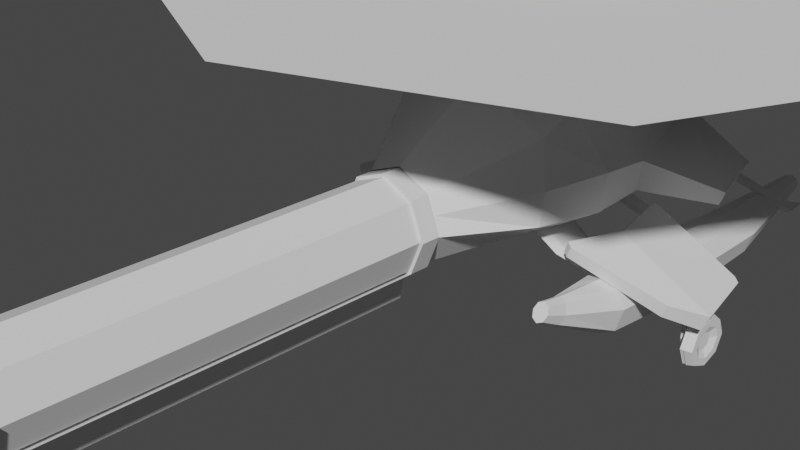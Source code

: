 # Source: whale_plane.blend  (saved by Blender 3.0.42; exported with 4.5.12 LTS)
import bpy
from mathutils import Matrix  # noqa: F401  (used for matrix-valued properties, if any)

bpy.ops.wm.read_factory_settings(use_empty=True)
scene = bpy.context.scene
scene.name = 'Scene'

# ---- collections
col_collection = bpy.data.collections.new('Collection'); scene.collection.children.link(col_collection)
col_whaleplane = bpy.data.collections.new('whaleplane'); scene.collection.children.link(col_whaleplane)
col_old_stuff = bpy.data.collections.new('old stuff'); scene.collection.children.link(col_old_stuff)

# ---- world
world_world = bpy.data.worlds.new('World'); scene.world = world_world
world_world.use_nodes = True; world_world.node_tree.nodes.clear()
_N = world_world.node_tree.nodes; _L = world_world.node_tree.links
n0 = _N.new('ShaderNodeOutputWorld'); n0.name = 'World Output'; n0.location = (300, 300)
n1 = _N.new('ShaderNodeBackground'); n1.name = 'Background'; n1.location = (10, 300)
n1.inputs[0].default_value = (0.05088, 0.05088, 0.05088, 1.0)
_L.new(n1.outputs[0], n0.inputs[0])
n0.is_active_output = True
world_world.color = (0.05088, 0.05088, 0.05088)
world_world.use_sun_shadow = False
world_world.sun_shadow_jitter_overblur = 0.0

# ---- cameras
cam_camera = bpy.data.cameras.new('Camera')
cam_camera.clip_end = 100.0
cam_camera.ortho_scale = 7.314

# ---- meshes
me_circle = bpy.data.meshes.new('Circle')
me_circle.from_pydata([(0.0, -5.963e-09, 0.6799), (0.3509, -5.963e-09, -0.4807), (0.6799, -1.609e-08, 1.347e-08), (0.4807, -4.649e-08, 0.4807), (0.0, 1.197, 1.469), (0.574, 1.197, -0.4891), (1.277, 1.059, -0.01772), (0.0, 1.828, 1.776), (0.679, 1.828, -0.539), (1.54, 1.856, 0.006208), (0.0, 2.577, 1.557), (0.6886, 2.768, -0.4766), (1.491, 2.683, 0.02643), (1.0, 2.577, 1.223), (0.0, 4.26, 1.21), (0.4181, 4.279, -0.03003), (0.7236, 4.463, 0.2811), (0.6004, 4.633, 0.9207), (0.0, 5.235, 1.033), (0.2316, 5.034, 0.1561), (0.4809, 4.971, 0.3294), (0.4664, 5.137, 0.8672), (0.0, 5.931, 0.9405), (0.1882, 5.932, 0.4653), (0.367, 5.931, 0.6126), (0.2657, 5.931, 0.8515), (0.0, 6.621, 0.9434), (0.1265, 6.625, 0.6036), (0.2494, 6.623, 0.7142), (0.1804, 6.622, 0.8818), (0.0, 7.45, 0.9368), (0.0445, 7.455, 0.791), (0.09418, 7.453, 0.8439), (0.06762, 7.451, 0.913), (1.155, 1.197, 1.039), (1.093, 1.828, 1.256), (0.5805, -3.126e-08, 0.2399), (1.546, 2.683, 0.4444), (0.8777, 4.616, 0.5336), (0.6829, 5.051, 0.5889), (0.3446, 5.931, 0.7357), (0.2334, 6.622, 0.8015), (0.08741, 7.452, 0.8807), (1.343, 1.059, 0.4655), (1.627, 1.856, 0.5562), (2.554, 2.982, 0.2559), (2.483, 2.982, 0.06883), (2.214, 4.076, 0.2331), (2.15, 4.076, 0.1079), (0.0, -5.963e-09, -0.4807), (0.0, 1.828, -0.539), (0.0, 4.279, -0.03003), (0.0, 5.932, 0.4653), (0.0, 7.455, 0.791), (0.7485, 4.217, 1.03)], [], [(43, 6, 9, 44), (2, 1, 5, 6), (36, 2, 6, 43), (0, 3, 34, 4), (9, 8, 11, 12), (4, 34, 35, 7), (6, 5, 8, 9), (44, 9, 12, 37), (7, 35, 13, 10), (13, 54, 17, 14, 10), (38, 37, 45, 47), (11, 15, 16, 12), (18, 21, 25, 22), (38, 16, 20, 39), (14, 17, 21, 18), (16, 15, 19, 20), (20, 19, 23, 24), (39, 20, 24, 40), (41, 28, 32, 42), (22, 25, 29, 26), (24, 23, 27, 28), (40, 24, 28, 41), (26, 29, 33, 30), (28, 27, 31, 32), (25, 40, 41, 29), (29, 41, 42, 33), (21, 39, 40, 25), (17, 38, 39, 21), (13, 37, 38, 17, 54), (35, 44, 37, 13), (3, 36, 43, 34), (34, 43, 44, 35), (45, 46, 48, 47), (37, 12, 46, 45), (12, 16, 48, 46), (16, 38, 47, 48), (11, 8, 50, 51, 15), (23, 19, 15, 51, 52), (27, 23, 52, 53, 31), (8, 5, 1, 49, 50)])
_uv = me_circle.uv_layers.new(name='UVMap')
_uv.uv.foreach_set('vector', [0.0, 0.0, 0.0, 0.0, 0.0, 0.0, 0.0, 0.0, 0.0, 0.0, 0.0, 0.0, 0.0, 0.0, 0.0, 0.0, 0.0, 0.0, 0.0, 0.0, 0.0, 0.0, 0.0, 0.0, 0.0, 0.0, 0.0, 0.0, 0.0, 0.0, 0.0, 0.0, 0.0, 0.0, 0.0, 0.0, 0.0, 0.0, 0.0, 0.0, 0.0, 0.0, 0.0, 0.0, 0.0, 0.0, 0.0, 0.0, 0.0, 0.0, 0.0, 0.0, 0.0, 0.0, 0.0, 0.0, 0.0, 0.0, 0.0, 0.0, 0.0, 0.0, 0.0, 0.0, 0.0, 0.0, 0.0, 0.0, 0.0, 0.0, 0.0, 0.0, 0.0, 0.0, 0.0, 0.0, 0.0, 0.0, 0.0, 0.0, 0.0, 0.0, 0.0, 0.0, 0.0, 0.0, 0.0, 0.0, 0.0, 0.0, 0.0, 0.0, 0.0, 0.0, 0.0, 0.0, 0.0, 0.0, 0.0, 0.0, 0.0, 0.0, 0.0, 0.0, 0.0, 0.0, 0.0, 0.0, 0.0, 0.0, 0.0, 0.0, 0.0, 0.0, 0.0, 0.0, 0.0, 0.0, 0.0, 0.0, 0.0, 0.0, 0.0, 0.0, 0.0, 0.0, 0.0, 0.0, 0.0, 0.0, 0.0, 0.0, 0.0, 0.0, 0.0, 0.0, 0.0, 0.0, 0.0, 0.0, 0.0, 0.0, 0.0, 0.0, 0.0, 0.0, 0.0, 0.0, 0.0, 0.0, 0.0, 0.0, 0.0, 0.0, 0.0, 0.0, 0.0, 0.0, 0.0, 0.0, 0.0, 0.0, 0.0, 0.0, 0.0, 0.0, 0.0, 0.0, 0.0, 0.0, 0.0, 0.0, 0.0, 0.0, 0.0, 0.0, 0.0, 0.0, 0.0, 0.0, 0.0, 0.0, 0.0, 0.0, 0.0, 0.0, 0.0, 0.0, 0.0, 0.0, 0.0, 0.0, 0.0, 0.0, 0.0, 0.0, 0.0, 0.0, 0.0, 0.0, 0.0, 0.0, 0.0, 0.0, 0.0, 0.0, 0.0, 0.0, 0.0, 0.0, 0.0, 0.0, 0.0, 0.0, 0.0, 0.0, 0.0, 0.0, 0.0, 0.0, 0.0, 0.0, 0.0, 0.0, 0.0, 0.0, 0.0, 0.0, 0.0, 0.0, 0.0, 0.0, 0.0, 0.0, 0.0, 0.0, 0.0, 0.0, 0.0, 0.0, 0.0, 0.0, 0.0, 0.0, 0.0, 0.0, 0.0, 0.0, 0.0, 0.0, 0.0, 0.0, 0.0, 0.0, 0.0, 0.0, 0.0, 0.0, 0.0, 0.0, 0.0, 0.0, 0.0, 0.0, 0.0, 0.0, 0.0, 0.0, 0.0, 0.0, 0.0, 0.0, 0.0, 0.0, 0.0, 0.0, 0.0, 0.0, 0.0, 0.0, 0.0, 0.0, 0.0, 0.0, 0.0, 0.0, 0.0, 0.0, 0.0, 0.0, 0.0, 0.0, 0.0, 0.0, 0.0, 0.0, 0.0, 0.0, 0.0, 0.0, 0.0, 0.0, 0.0, 0.0, 0.0, 0.0, 0.0, 0.0, 0.0, 0.0, 0.0, 0.0, 0.0, 0.0, 0.0, 0.0, 0.0, 0.0, 0.0, 0.0, 0.0, 0.0, 0.0, 0.0, 0.0, 0.0, 0.0, 0.0, 0.0, 0.0, 0.0, 0.0])
me_circle.use_remesh_fix_poles = True
me_circle.use_remesh_preserve_attributes = False
me_circle.use_mirror_x = True
me_circle.update()
me_circle_001 = bpy.data.meshes.new('Circle.001')
me_circle_001.from_pydata([(2.82e-08, 7.299, 0.8369), (-0.00388, 7.283, 1.869), (-0.05541, 7.424, 1.869), (-0.003718, 7.706, 1.863), (-0.03768, 7.65, 1.865), (4.205e-08, 7.372, 1.053), (0.05523, 7.263, 1.028), (-0.08393, 6.909, 1.028), (3.712e-08, 6.684, 1.078), (-0.05523, 7.263, 1.028), (0.08393, 6.909, 1.028), (0.04776, 7.423, 1.865), (0.0302, 7.649, 1.863), (-0.007115, 7.32, 1.976), (-0.05865, 7.461, 1.977), (0.04452, 7.46, 1.973), (-0.006953, 7.743, 1.971), (-0.04092, 7.687, 1.973), (0.03645, 7.564, 1.972), (0.02697, 7.686, 1.97), (-0.00897, 7.587, 2.038), (-0.008923, 7.709, 2.037), (-0.1013, 6.831, 0.814), (2.225e-08, 6.563, 0.9034), (0.1013, 6.831, 0.814), (2.82e-08, 7.299, 0.8369), (-0.07306, 7.174, 0.8085), (0.07306, 7.174, 0.8085), (-0.07265, 6.987, 0.6331), (2.492e-08, 6.854, 0.645), (0.07265, 6.987, 0.6331), (2.849e-08, 7.332, 0.7167), (-0.05843, 7.226, 0.6909), (0.05843, 7.226, 0.6909), (-0.01596, 7.381, 0.17), (2.86e-08, 7.338, 0.1841), (0.01596, 7.381, 0.17), (2.954e-08, 7.482, 0.1736), (-0.0105, 7.447, 0.169), (0.0105, 7.447, 0.169)], [], [(11, 15, 18, 19, 12), (22, 26, 9, 7), (26, 25, 5, 9), (5, 3, 4, 9), (2, 4, 17, 14), (4, 3, 16, 17), (10, 8, 1, 11), (24, 23, 8, 10), (10, 11, 12, 6), (23, 22, 7, 8), (5, 6, 12, 3), (14, 17, 21, 20, 13), (3, 12, 19, 16), (17, 16, 21), (9, 4, 2, 7), (25, 27, 6, 5), (1, 2, 14, 13), (8, 7, 2, 1), (11, 1, 13, 15), (13, 20, 18, 15), (20, 21, 19, 18), (21, 16, 19), (27, 24, 10, 6), (25, 26, 32, 31), (23, 24, 30, 29), (27, 25, 31, 33), (24, 27, 33, 30), (22, 23, 29, 28), (26, 22, 28, 32), (32, 28, 34, 38), (31, 32, 38, 37), (29, 30, 36, 35), (33, 31, 37, 39), (30, 33, 39, 36), (28, 29, 35, 34)])
_uv = me_circle_001.uv_layers.new(name='UVMap')
_uv.uv.foreach_set('vector', [0.0, 0.0, 0.0, 0.0, 0.0, 0.0, 0.0, 0.0, 0.0, 0.0, 0.0, 0.0, 0.0, 0.0, 0.0, 0.0, 0.0, 0.0, 0.0, 0.0, 0.0, 0.0, 0.0, 0.0, 0.0, 0.0, 0.0, 0.0, 0.0, 0.0, 0.0, 0.0, 0.0, 0.0, 0.0, 0.0, 0.0, 0.0, 0.0, 0.0, 0.0, 0.0, 0.0, 0.0, 0.0, 0.0, 0.0, 0.0, 0.0, 0.0, 0.0, 0.0, 0.0, 0.0, 0.0, 0.0, 0.0, 0.0, 0.0, 0.0, 0.0, 0.0, 0.0, 0.0, 0.0, 0.0, 0.0, 0.0, 0.0, 0.0, 0.0, 0.0, 0.0, 0.0, 0.0, 0.0, 0.0, 0.0, 0.0, 0.0, 0.0, 0.0, 0.0, 0.0, 0.0, 0.0, 0.0, 0.0, 0.0, 0.0, 0.0, 0.0, 0.0, 0.0, 0.0, 0.0, 0.0, 0.0, 0.0, 0.0, 0.0, 0.0, 0.0, 0.0, 0.0, 0.0, 0.0, 0.0, 0.0, 0.0, 0.0, 0.0, 0.0, 0.0, 0.0, 0.0, 0.0, 0.0, 0.0, 0.0, 0.0, 0.0, 0.0, 0.0, 0.0, 0.0, 0.0, 0.0, 0.0, 0.0, 0.0, 0.0, 0.0, 0.0, 0.0, 0.0, 0.0, 0.0, 0.0, 0.0, 0.0, 0.0, 0.0, 0.0, 0.0, 0.0, 0.0, 0.0, 0.0, 0.0, 0.0, 0.0, 0.0, 0.0, 0.0, 0.0, 0.0, 0.0, 0.0, 0.0, 0.0, 0.0, 0.0, 0.0, 0.0, 0.0, 0.0, 0.0, 0.0, 0.0, 0.0, 0.0, 0.0, 0.0, 0.0, 0.0, 0.0, 0.0, 0.0, 0.0, 0.0, 0.0, 0.0, 0.0, 0.0, 0.0, 0.0, 0.0, 0.0, 0.0, 0.0, 0.0, 0.0, 0.0, 0.0, 0.0, 0.0, 0.0, 0.0, 0.0, 0.0, 0.0, 0.0, 0.0, 0.0, 0.0, 0.0, 0.0, 0.0, 0.0, 0.0, 0.0, 0.0, 0.0, 0.0, 0.0, 0.0, 0.0, 0.0, 0.0, 0.0, 0.0, 0.0, 0.0, 0.0, 0.0, 0.0, 0.0, 0.0, 0.0, 0.0, 0.0, 0.0, 0.0, 0.0, 0.0, 0.0, 0.0, 0.0, 0.0, 0.0, 0.0, 0.0, 0.0, 0.0, 0.0, 0.0, 0.0, 0.0, 0.0, 0.0, 0.0, 0.0, 0.0, 0.0, 0.0, 0.0, 0.0, 0.0, 0.0, 0.0, 0.0, 0.0, 0.0, 0.0, 0.0, 0.0, 0.0, 0.0, 0.0, 0.0, 0.0, 0.0, 0.0, 0.0, 0.0, 0.0, 0.0, 0.0, 0.0])
me_circle_001.use_remesh_fix_poles = True
me_circle_001.use_remesh_preserve_attributes = False
me_circle_001.update()
me_circle_002 = bpy.data.meshes.new('Circle.002')
me_circle_002.from_pydata([(0.0, 7.263, 1.831), (0.0, 7.773, 1.831), (0.0, 7.518, 1.831), (0.0, 7.773, 1.917), (0.0, 7.656, 1.916), (0.0, 7.263, 1.917), (0.0, 7.388, 1.916), (0.0, 7.836, 1.874), (1.505, 7.154, 1.857), (1.505, 7.244, 1.857), (1.498, 7.327, 1.857), (1.474, 7.068, 1.888), (1.474, 7.372, 1.888), (1.498, 7.327, 1.919), (1.505, 7.244, 1.919), (1.505, 7.154, 1.919), (0.0, 7.143, 1.874), (0.2396, 7.793, 1.874), (0.0, 7.522, 1.872), (0.0, 7.522, 1.916)], [(9, 1)], [(9, 10, 1, 7, 3, 4, 18, 19, 6, 5, 0, 8), (0, 5, 16), (18, 4, 19), (2, 18, 4, 3, 1), (10, 9, 14, 13, 12), (8, 11, 15), (9, 8, 15, 14), (0, 16, 11, 8), (16, 5, 15, 11), (5, 6, 14, 15), (3, 7, 17, 12, 13), (7, 1, 10, 12, 17), (6, 19, 4, 14), (1, 3, 7), (0, 2, 1, 10, 9, 8), (4, 3, 13, 14), (19, 18, 2, 0, 5, 6)])
_uv = me_circle_002.uv_layers.new(name='UVMap')
_uv.uv.foreach_set('vector', [0.0, 0.0, 0.0, 0.0, 0.0, 0.0, 0.0, 0.0, 0.0, 0.0, 0.0, 0.0, 0.0, 0.0, 0.0, 0.0, 0.0, 0.0, 0.0, 0.0, 0.0, 0.0, 0.0, 0.0, 0.0, 0.0, 0.0, 0.0, 0.0, 0.0, 0.0, 0.0, 0.0, 0.0, 0.0, 0.0, 0.0, 0.0, 0.0, 0.0, 0.0, 0.0, 0.0, 0.0, 0.0, 0.0, 0.0, 0.0, 0.0, 0.0, 0.0, 0.0, 0.0, 0.0, 0.0, 0.0, 0.0, 0.0, 0.0, 0.0, 0.0, 0.0, 0.0, 0.0, 0.0, 0.0, 0.0, 0.0, 0.0, 0.0, 0.0, 0.0, 0.0, 0.0, 0.0, 0.0, 0.0, 0.0, 0.0, 0.0, 0.0, 0.0, 0.0, 0.0, 0.0, 0.0, 0.0, 0.0, 0.0, 0.0, 0.0, 0.0, 0.0, 0.0, 0.0, 0.0, 0.0, 0.0, 0.0, 0.0, 0.0, 0.0, 0.0, 0.0, 0.0, 0.0, 0.0, 0.0, 0.0, 0.0, 0.0, 0.0, 0.0, 0.0, 0.0, 0.0, 0.0, 0.0, 0.0, 0.0, 0.0, 0.0, 0.0, 0.0, 0.0, 0.0, 0.0, 0.0, 0.0, 0.0, 0.0, 0.0, 0.0, 0.0, 0.0, 0.0, 0.0, 0.0, 0.0, 0.0, 0.0, 0.0, 0.0, 0.0, 0.0, 0.0, 0.0, 0.0, 0.0, 0.0, 0.0, 0.0, 0.0, 0.0, 0.0, 0.0, 0.0, 0.0, 0.0, 0.0])
me_circle_002.use_remesh_fix_poles = True
me_circle_002.use_remesh_preserve_attributes = False
me_circle_002.update()
me_circle_003 = bpy.data.meshes.new('Circle.003')
me_circle_003.from_pydata([(9.248e-09, -0.2533, 0.6218), (-0.4397, -0.2533, 0.4397), (-0.6218, -0.2533, -2.864e-08), (-0.4397, -0.2533, -0.4397), (6.361e-08, -0.2533, -0.6218), (0.4397, -0.2533, -0.4397), (0.6218, -0.2533, 5.958e-09), (0.4397, -0.2533, 0.4397), (-0.4397, -5.682, 0.4397), (9.248e-09, -5.682, 0.6218), (-0.6218, -5.682, -1.43e-07), (-0.4397, -5.682, -0.4397), (6.361e-08, -5.682, -0.6218), (0.4397, -5.682, -0.4397), (0.6218, -5.682, -1.084e-07), (0.4397, -5.682, 0.4397)], [], [(1, 0, 7, 6, 5, 4, 3, 2), (8, 10, 11, 12, 13, 14, 15, 9), (5, 6, 14, 13), (3, 4, 12, 11), (1, 2, 10, 8), (6, 7, 15, 14), (4, 5, 13, 12), (2, 3, 11, 10), (0, 1, 8, 9), (7, 0, 9, 15)])
_uv = me_circle_003.uv_layers.new(name='UVMap')
_uv.uv.foreach_set('vector', [0.0, 0.0, 0.0, 0.0, 0.0, 0.0, 0.0, 0.0, 0.0, 0.0, 0.0, 0.0, 0.0, 0.0, 0.0, 0.0, 0.0, 0.0, 0.0, 0.0, 0.0, 0.0, 0.0, 0.0, 0.0, 0.0, 0.0, 0.0, 0.0, 0.0, 0.0, 0.0, 0.0, 0.0, 0.0, 0.0, 0.0, 0.0, 0.0, 0.0, 0.0, 0.0, 0.0, 0.0, 0.0, 0.0, 0.0, 0.0, 0.0, 0.0, 0.0, 0.0, 0.0, 0.0, 0.0, 0.0, 0.0, 0.0, 0.0, 0.0, 0.0, 0.0, 0.0, 0.0, 0.0, 0.0, 0.0, 0.0, 0.0, 0.0, 0.0, 0.0, 0.0, 0.0, 0.0, 0.0, 0.0, 0.0, 0.0, 0.0, 0.0, 0.0, 0.0, 0.0, 0.0, 0.0, 0.0, 0.0, 0.0, 0.0, 0.0, 0.0, 0.0, 0.0, 0.0, 0.0])
me_circle_003.use_remesh_fix_poles = True
me_circle_003.use_remesh_preserve_attributes = False
me_circle_003.update()
me_circle_005 = bpy.data.meshes.new('Circle.005')
me_circle_005.from_pydata([(-0.4024, 2.476, 1.363), (0.4024, 2.476, 1.363), (-0.3984, 2.979, 1.172), (0.0, 3.378, 1.246), (0.0, 1.828, 1.776), (0.0, 2.577, 1.557), (0.3984, 2.979, 1.172), (0.2773, 3.11, 2.284), (0.2802, 2.74, 2.284), (0.0, 3.405, 2.284), (-0.2773, 3.11, 2.284), (-0.2802, 2.74, 2.284), (0.0, 2.261, 2.284), (0.0, 2.797, 2.295), (0.2186, 3.067, 2.431), (0.2211, 2.76, 2.431), (0.0, 3.311, 2.431), (-0.2211, 2.76, 2.431), (-0.2186, 3.067, 2.431), (0.0, 2.363, 2.431), (0.0, 2.797, 2.441)], [], [(1, 5, 3, 6), (5, 0, 2, 3), (4, 5, 1), (4, 0, 5), (0, 5, 13, 11), (6, 3, 9, 7), (9, 10, 18, 16), (13, 11, 17, 20), (10, 11, 17, 18), (2, 0, 11, 10), (3, 2, 10, 9), (1, 6, 7, 8), (5, 1, 8, 13), (20, 16, 18, 17), (15, 14, 16, 20), (19, 15, 20), (19, 20, 17), (8, 7, 14, 15), (11, 12, 19, 17), (8, 13, 20, 15), (7, 9, 16, 14), (12, 8, 15, 19), (1, 8, 12, 4), (0, 4, 12, 11)])
_uv = me_circle_005.uv_layers.new(name='UVMap')
_uv.uv.foreach_set('vector', [0.0, 0.0, 0.0, 0.0, 0.0, 0.0, 0.0, 0.0, 0.0, 0.0, 0.0, 0.0, 0.0, 0.0, 0.0, 0.0, 0.0, 0.0, 0.0, 0.0, 0.0, 0.0, 0.0, 0.0, 0.0, 0.0, 0.0, 0.0, 0.0, 0.0, 0.0, 0.0, 0.0, 0.0, 0.0, 0.0, 0.0, 0.0, 0.0, 0.0, 0.0, 0.0, 0.0, 0.0, 0.0, 0.0, 0.0, 0.0, 0.0, 0.0, 0.0, 0.0, 0.0, 0.0, 0.0, 0.0, 0.0, 0.0, 0.0, 0.0, 0.0, 0.0, 0.0, 0.0, 0.0, 0.0, 0.0, 0.0, 0.0, 0.0, 0.0, 0.0, 0.0, 0.0, 0.0, 0.0, 0.0, 0.0, 0.0, 0.0, 0.0, 0.0, 0.0, 0.0, 0.0, 0.0, 0.0, 0.0, 0.0, 0.0, 0.0, 0.0, 0.0, 0.0, 0.0, 0.0, 0.0, 0.0, 0.0, 0.0, 0.0, 0.0, 0.0, 0.0, 0.0, 0.0, 0.0, 0.0, 0.0, 0.0, 0.0, 0.0, 0.0, 0.0, 0.0, 0.0, 0.0, 0.0, 0.0, 0.0, 0.0, 0.0, 0.0, 0.0, 0.0, 0.0, 0.0, 0.0, 0.0, 0.0, 0.0, 0.0, 0.0, 0.0, 0.0, 0.0, 0.0, 0.0, 0.0, 0.0, 0.0, 0.0, 0.0, 0.0, 0.0, 0.0, 0.0, 0.0, 0.0, 0.0, 0.0, 0.0, 0.0, 0.0, 0.0, 0.0, 0.0, 0.0, 0.0, 0.0, 0.0, 0.0, 0.0, 0.0, 0.0, 0.0, 0.0, 0.0, 0.0, 0.0, 0.0, 0.0, 0.0, 0.0, 0.0, 0.0, 0.0, 0.0, 0.0, 0.0, 0.0, 0.0, 0.0, 0.0])
me_circle_005.use_remesh_fix_poles = True
me_circle_005.use_remesh_preserve_attributes = False
me_circle_005.use_mirror_x = True
me_circle_005.update()
me_circle_006 = bpy.data.meshes.new('Circle.006')
me_circle_006.from_pydata([(0.0, 8.256, 2.53), (-3.818, 6.674, 2.53), (-5.399, 2.856, 2.53), (-3.818, -0.9615, 2.53), (0.0, -2.543, 2.53), (3.818, -0.9615, 2.53), (5.399, 2.856, 2.53), (3.818, 6.674, 2.53)], [], [(1, 2, 3, 4, 5, 6, 7, 0)])
_uv = me_circle_006.uv_layers.new(name='UVMap')
_uv.uv.foreach_set('vector', [0.0, 0.0, 0.0, 0.0, 0.0, 0.0, 0.0, 0.0, 0.0, 0.0, 0.0, 0.0, 0.0, 0.0, 0.0, 0.0])
me_circle_006.use_remesh_fix_poles = True
me_circle_006.use_remesh_preserve_attributes = False
me_circle_006.use_mirror_x = True
me_circle_006.update()
me_circle_007 = bpy.data.meshes.new('Circle.007')
me_circle_007.from_pydata([(7.097e-09, -0.2533, 0.6679), (-0.4723, -0.2533, 0.4723), (-0.6679, -0.2533, -2.838e-08), (-0.4723, -0.2533, -0.4723), (6.548e-08, -0.2533, -0.6679), (0.4723, -0.2533, -0.4723), (0.6679, -0.2533, 8.782e-09), (0.4723, -0.2533, 0.4723), (-0.4723, 0.01372, 0.4723), (7.097e-09, 0.01372, 0.6679), (-0.6679, 0.01372, -3.311e-08), (-0.4723, 0.01372, -0.4723), (6.548e-08, 0.01372, -0.6679), (0.4723, 0.01372, -0.4723), (0.6679, 0.01372, 4.051e-09), (0.4723, 0.01372, 0.4723)], [], [(1, 2, 3, 4, 5, 6, 7, 0), (8, 9, 15, 14, 13, 12, 11, 10), (0, 7, 15, 9), (6, 5, 13, 14), (4, 3, 11, 12), (2, 1, 8, 10), (7, 6, 14, 15), (5, 4, 12, 13), (3, 2, 10, 11), (1, 0, 9, 8)])
_uv = me_circle_007.uv_layers.new(name='UVMap')
_uv.uv.foreach_set('vector', [0.0, 0.0, 0.0, 0.0, 0.0, 0.0, 0.0, 0.0, 0.0, 0.0, 0.0, 0.0, 0.0, 0.0, 0.0, 0.0, 0.0, 0.0, 0.0, 0.0, 0.0, 0.0, 0.0, 0.0, 0.0, 0.0, 0.0, 0.0, 0.0, 0.0, 0.0, 0.0, 0.0, 0.0, 0.0, 0.0, 0.0, 0.0, 0.0, 0.0, 0.0, 0.0, 0.0, 0.0, 0.0, 0.0, 0.0, 0.0, 0.0, 0.0, 0.0, 0.0, 0.0, 0.0, 0.0, 0.0, 0.0, 0.0, 0.0, 0.0, 0.0, 0.0, 0.0, 0.0, 0.0, 0.0, 0.0, 0.0, 0.0, 0.0, 0.0, 0.0, 0.0, 0.0, 0.0, 0.0, 0.0, 0.0, 0.0, 0.0, 0.0, 0.0, 0.0, 0.0, 0.0, 0.0, 0.0, 0.0, 0.0, 0.0, 0.0, 0.0, 0.0, 0.0, 0.0, 0.0])
me_circle_007.use_remesh_fix_poles = True
me_circle_007.use_remesh_preserve_attributes = False
me_circle_007.update()
me_circle_008 = bpy.data.meshes.new('Circle.008')
me_circle_008.from_pydata([(-0.4723, -0.2533, -0.4723), (6.548e-08, -0.2533, -1.099), (0.4723, -0.2533, -0.4723), (-0.4723, 0.01372, -0.4723), (6.548e-08, 0.01372, -1.099), (0.4723, 0.01372, -0.4723), (-0.06678, -0.2533, -0.7947), (0.06678, -0.2533, -0.7947), (-0.06678, 0.009164, -0.7947), (0.06678, 0.009164, -0.7947), (0.0, -0.2533, -0.6723), (0.0, 0.009164, -0.6723), (-0.06678, -5.642, -0.7947), (-0.4723, -5.642, -0.4723), (0.06678, -5.642, -0.7947), (6.548e-08, -5.642, -1.099), (0.4723, -5.642, -0.4723), (0.0, -5.642, -0.6723)], [(10, 11)], [(6, 0, 3, 8), (7, 1, 4, 9), (2, 7, 9, 5), (1, 6, 8, 4), (2, 7, 14, 16), (6, 7, 2, 10, 0), (1, 7, 14, 15), (10, 2, 16, 17), (6, 1, 15, 12), (8, 11, 9), (9, 11, 5), (4, 8, 9), (3, 11, 8), (16, 14, 17), (0, 10, 17, 13), (6, 0, 13, 12), (12, 17, 14), (15, 14, 12), (13, 17, 12)])
_uv = me_circle_008.uv_layers.new(name='UVMap')
_uv.uv.foreach_set('vector', [0.0, 0.0, 0.0, 0.0, 0.0, 0.0, 0.0, 0.0, 0.0, 0.0, 0.0, 0.0, 0.0, 0.0, 0.0, 0.0, 0.0, 0.0, 0.0, 0.0, 0.0, 0.0, 0.0, 0.0, 0.0, 0.0, 0.0, 0.0, 0.0, 0.0, 0.0, 0.0, 0.0, 0.0, 0.0, 0.0, 0.0, 0.0, 0.0, 0.0, 0.0, 0.0, 0.0, 0.0, 0.0, 0.0, 0.0, 0.0, 0.0, 0.0, 0.0, 0.0, 0.0, 0.0, 0.0, 0.0, 0.0, 0.0, 0.0, 0.0, 0.0, 0.0, 0.0, 0.0, 0.0, 0.0, 0.0, 0.0, 0.0, 0.0, 0.0, 0.0, 0.0, 0.0, 0.0, 0.0, 0.0, 0.0, 0.0, 0.0, 0.0, 0.0, 0.0, 0.0, 0.0, 0.0, 0.0, 0.0, 0.0, 0.0, 0.0, 0.0, 0.0, 0.0, 0.0, 0.0, 0.0, 0.0, 0.0, 0.0, 0.0, 0.0, 0.0, 0.0, 0.0, 0.0, 0.0, 0.0, 0.0, 0.0, 0.0, 0.0, 0.0, 0.0, 0.0, 0.0, 0.0, 0.0, 0.0, 0.0, 0.0, 0.0, 0.0, 0.0, 0.0, 0.0, 0.0, 0.0, 0.0, 0.0, 0.0, 0.0, 0.0, 0.0, 0.0, 0.0, 0.0, 0.0])
me_circle_008.use_remesh_fix_poles = True
me_circle_008.use_remesh_preserve_attributes = False
me_circle_008.use_mirror_x = True
me_circle_008.update()
me_circle_009 = bpy.data.meshes.new('Circle.009')
me_circle_009.from_pydata([(7.097e-09, -5.64, 0.6679), (-0.4723, -5.64, 0.4723), (-0.6679, -5.64, -2.838e-08), (-0.4723, -5.64, -0.4723), (6.548e-08, -5.64, -0.6679), (0.4723, -5.64, -0.4723), (0.6679, -5.64, 8.782e-09), (0.4723, -5.64, 0.4723), (-0.4723, -5.373, 0.4723), (7.097e-09, -5.373, 0.6679), (-0.6679, -5.373, -3.311e-08), (-0.4723, -5.373, -0.4723), (6.548e-08, -5.373, -0.6679), (0.4723, -5.373, -0.4723), (0.6679, -5.373, 4.051e-09), (0.4723, -5.373, 0.4723)], [], [(1, 2, 3, 4, 5, 6, 7, 0), (8, 9, 15, 14, 13, 12, 11, 10), (0, 7, 15, 9), (6, 5, 13, 14), (4, 3, 11, 12), (2, 1, 8, 10), (7, 6, 14, 15), (5, 4, 12, 13), (3, 2, 10, 11), (1, 0, 9, 8)])
_uv = me_circle_009.uv_layers.new(name='UVMap')
_uv.uv.foreach_set('vector', [0.0, 0.0, 0.0, 0.0, 0.0, 0.0, 0.0, 0.0, 0.0, 0.0, 0.0, 0.0, 0.0, 0.0, 0.0, 0.0, 0.0, 0.0, 0.0, 0.0, 0.0, 0.0, 0.0, 0.0, 0.0, 0.0, 0.0, 0.0, 0.0, 0.0, 0.0, 0.0, 0.0, 0.0, 0.0, 0.0, 0.0, 0.0, 0.0, 0.0, 0.0, 0.0, 0.0, 0.0, 0.0, 0.0, 0.0, 0.0, 0.0, 0.0, 0.0, 0.0, 0.0, 0.0, 0.0, 0.0, 0.0, 0.0, 0.0, 0.0, 0.0, 0.0, 0.0, 0.0, 0.0, 0.0, 0.0, 0.0, 0.0, 0.0, 0.0, 0.0, 0.0, 0.0, 0.0, 0.0, 0.0, 0.0, 0.0, 0.0, 0.0, 0.0, 0.0, 0.0, 0.0, 0.0, 0.0, 0.0, 0.0, 0.0, 0.0, 0.0, 0.0, 0.0, 0.0, 0.0])
me_circle_009.use_remesh_fix_poles = True
me_circle_009.use_remesh_preserve_attributes = False
me_circle_009.update()
me_circle_014 = bpy.data.meshes.new('Circle.014')
me_circle_014.from_pydata([(1.865, 4.534, -0.706), (1.626, 4.534, -0.7808), (1.527, 4.534, -0.9708), (1.626, 4.534, -1.27), (1.865, 4.534, -1.393), (2.103, 4.534, -1.27), (2.202, 4.534, -0.9708), (2.103, 4.534, -0.7808), (1.865, 1.608, -0.6631), (1.619, 1.608, -0.7481), (1.517, 1.608, -0.9644), (1.619, 1.608, -1.304), (1.865, 1.608, -1.445), (2.11, 1.608, -1.304), (2.212, 1.608, -0.9644), (2.11, 1.608, -0.7481), (1.865, 0.8119, -0.6002), (1.768, 0.7928, -0.6527), (1.728, 0.7467, -0.7794), (1.768, 0.7007, -0.9061), (1.865, 0.6816, -0.9586), (1.961, 0.7007, -0.9061), (2.001, 0.7467, -0.7794), (1.961, 0.7928, -0.6527), (1.777, 6.034, -0.6915), (1.865, 6.034, -0.6551), (1.74, 6.034, -0.7794), (1.777, 6.034, -0.8673), (1.865, 6.034, -0.9037), (1.952, 6.034, -0.8673), (1.989, 6.034, -0.7794), (1.952, 6.034, -0.6915), (1.788, 0.499, -0.5897), (1.865, 0.5181, -0.5553), (1.756, 0.453, -0.6727), (1.788, 0.4069, -0.7556), (1.865, 0.3879, -0.79), (1.942, 0.4069, -0.7556), (1.973, 0.453, -0.6727), (1.942, 0.499, -0.5897), (2.156, 2.685, -0.7078), (2.276, 2.685, -0.9564), (2.156, 2.685, -1.347), (1.865, 2.685, -1.509), (1.573, 2.685, -1.347), (1.453, 2.685, -0.9564), (1.573, 2.685, -0.7078), (1.865, 2.685, -0.6101)], [], [(7, 6, 30, 31), (8, 9, 17, 16), (41, 40, 15, 14), (43, 42, 13, 12), (45, 44, 11, 10), (47, 46, 9, 8), (40, 47, 8, 15), (42, 41, 14, 13), (44, 43, 12, 11), (46, 45, 10, 9), (21, 22, 38, 37), (15, 8, 16, 23), (13, 14, 22, 21), (11, 12, 20, 19), (9, 10, 18, 17), (14, 15, 23, 22), (12, 13, 21, 20), (10, 11, 19, 18), (24, 25, 31, 30, 29, 28, 27, 26), (5, 4, 28, 29), (3, 2, 26, 27), (1, 0, 25, 24), (0, 7, 31, 25), (6, 5, 29, 30), (4, 3, 27, 28), (2, 1, 24, 26), (32, 34, 35, 36, 37, 38, 39, 33), (19, 20, 36, 35), (17, 18, 34, 32), (22, 23, 39, 38), (20, 21, 37, 36), (18, 19, 35, 34), (16, 17, 32, 33), (23, 16, 33, 39), (1, 2, 45, 46), (3, 4, 43, 44), (5, 6, 41, 42), (7, 0, 47, 40), (0, 1, 46, 47), (2, 3, 44, 45), (4, 5, 42, 43), (6, 7, 40, 41)])
_uv = me_circle_014.uv_layers.new(name='UVMap')
_uv.uv.foreach_set('vector', [0.0, 0.0, 0.0, 0.0, 0.0, 0.0, 0.0, 0.0, 0.0, 0.0, 0.0, 0.0, 0.0, 0.0, 0.0, 0.0, 0.0, 0.0, 0.0, 0.0, 0.0, 0.0, 0.0, 0.0, 0.0, 0.0, 0.0, 0.0, 0.0, 0.0, 0.0, 0.0, 0.0, 0.0, 0.0, 0.0, 0.0, 0.0, 0.0, 0.0, 0.0, 0.0, 0.0, 0.0, 0.0, 0.0, 0.0, 0.0, 0.0, 0.0, 0.0, 0.0, 0.0, 0.0, 0.0, 0.0, 0.0, 0.0, 0.0, 0.0, 0.0, 0.0, 0.0, 0.0, 0.0, 0.0, 0.0, 0.0, 0.0, 0.0, 0.0, 0.0, 0.0, 0.0, 0.0, 0.0, 0.0, 0.0, 0.0, 0.0, 0.0, 0.0, 0.0, 0.0, 0.0, 0.0, 0.0, 0.0, 0.0, 0.0, 0.0, 0.0, 0.0, 0.0, 0.0, 0.0, 0.0, 0.0, 0.0, 0.0, 0.0, 0.0, 0.0, 0.0, 0.0, 0.0, 0.0, 0.0, 0.0, 0.0, 0.0, 0.0, 0.0, 0.0, 0.0, 0.0, 0.0, 0.0, 0.0, 0.0, 0.0, 0.0, 0.0, 0.0, 0.0, 0.0, 0.0, 0.0, 0.0, 0.0, 0.0, 0.0, 0.0, 0.0, 0.0, 0.0, 0.0, 0.0, 0.0, 0.0, 0.0, 0.0, 0.0, 0.0, 0.0, 0.0, 0.0, 0.0, 0.0, 0.0, 0.0, 0.0, 0.0, 0.0, 0.0, 0.0, 0.0, 0.0, 0.0, 0.0, 0.0, 0.0, 0.0, 0.0, 0.0, 0.0, 0.0, 0.0, 0.0, 0.0, 0.0, 0.0, 0.0, 0.0, 0.0, 0.0, 0.0, 0.0, 0.0, 0.0, 0.0, 0.0, 0.0, 0.0, 0.0, 0.0, 0.0, 0.0, 0.0, 0.0, 0.0, 0.0, 0.0, 0.0, 0.0, 0.0, 0.0, 0.0, 0.0, 0.0, 0.0, 0.0, 0.0, 0.0, 0.0, 0.0, 0.0, 0.0, 0.0, 0.0, 0.0, 0.0, 0.0, 0.0, 0.0, 0.0, 0.0, 0.0, 0.0, 0.0, 0.0, 0.0, 0.0, 0.0, 0.0, 0.0, 0.0, 0.0, 0.0, 0.0, 0.0, 0.0, 0.0, 0.0, 0.0, 0.0, 0.0, 0.0, 0.0, 0.0, 0.0, 0.0, 0.0, 0.0, 0.0, 0.0, 0.0, 0.0, 0.0, 0.0, 0.0, 0.0, 0.0, 0.0, 0.0, 0.0, 0.0, 0.0, 0.0, 0.0, 0.0, 0.0, 0.0, 0.0, 0.0, 0.0, 0.0, 0.0, 0.0, 0.0, 0.0, 0.0, 0.0, 0.0, 0.0, 0.0, 0.0, 0.0, 0.0, 0.0, 0.0, 0.0, 0.0, 0.0, 0.0, 0.0, 0.0, 0.0, 0.0, 0.0, 0.0, 0.0, 0.0, 0.0, 0.0, 0.0, 0.0, 0.0, 0.0, 0.0, 0.0, 0.0, 0.0, 0.0, 0.0, 0.0, 0.0, 0.0, 0.0, 0.0, 0.0, 0.0, 0.0, 0.0, 0.0, 0.0, 0.0, 0.0, 0.0, 0.0, 0.0, 0.0, 0.0, 0.0, 0.0, 0.0, 0.0, 0.0, 0.0, 0.0, 0.0, 0.0, 0.0, 0.0, 0.0, 0.0, 0.0, 0.0, 0.0, 0.0, 0.0, 0.0, 0.0, 0.0, 0.0, 0.0, 0.0, 0.0, 0.0, 0.0, 0.0, 0.0])
me_circle_014.use_remesh_fix_poles = True
me_circle_014.use_remesh_preserve_attributes = False
me_circle_014.update()
me_circle_015 = bpy.data.meshes.new('Circle.015')
me_circle_015.from_pydata([(0.866, 1.685, -0.3691), (1.211, 1.669, -0.5346), (1.15, 1.716, -0.6021), (0.8674, 1.976, -0.3818), (1.57, 2.308, -0.8849), (0.9282, 1.611, -0.3065), (1.574, 2.069, -0.879), (1.111, 2.02, -0.5946), (0.9399, 2.056, -0.3), (1.175, 2.073, -0.5142), (1.129, 2.189, -0.5506), (0.906, 2.182, -0.3442), (0.8944, 1.463, -0.3346), (1.196, 1.531, -0.5731), (1.593, 2.409, -0.8492), (1.597, 1.818, -0.8427), (1.617, 1.963, -0.8115), (1.617, 2.33, -0.8109)], [], [(11, 8, 9, 10), (5, 8, 11, 12), (1, 13, 15, 16), (17, 16, 15, 14), (12, 11, 3, 0), (13, 1, 5, 12), (13, 2, 6, 15), (2, 13, 12, 0), (14, 15, 6, 4), (10, 9, 17, 14), (3, 11, 10, 7), (7, 10, 14, 4), (5, 1, 9, 8), (9, 1, 16, 17), (3, 7, 2, 0), (4, 6, 2, 7)])
_uv = me_circle_015.uv_layers.new(name='UVMap')
_uv.uv.foreach_set('vector', [0.0, 0.0, 0.0, 0.0, 0.0, 0.0, 0.0, 0.0, 0.0, 0.0, 0.0, 0.0, 0.0, 0.0, 0.0, 0.0, 0.0, 0.0, 0.0, 0.0, 0.0, 0.0, 0.0, 0.0, 0.0, 0.0, 0.0, 0.0, 0.0, 0.0, 0.0, 0.0, 0.0, 0.0, 0.0, 0.0, 0.0, 0.0, 0.0, 0.0, 0.0, 0.0, 0.0, 0.0, 0.0, 0.0, 0.0, 0.0, 0.0, 0.0, 0.0, 0.0, 0.0, 0.0, 0.0, 0.0, 0.0, 0.0, 0.0, 0.0, 0.0, 0.0, 0.0, 0.0, 0.0, 0.0, 0.0, 0.0, 0.0, 0.0, 0.0, 0.0, 0.0, 0.0, 0.0, 0.0, 0.0, 0.0, 0.0, 0.0, 0.0, 0.0, 0.0, 0.0, 0.0, 0.0, 0.0, 0.0, 0.0, 0.0, 0.0, 0.0, 0.0, 0.0, 0.0, 0.0, 0.0, 0.0, 0.0, 0.0, 0.0, 0.0, 0.0, 0.0, 0.0, 0.0, 0.0, 0.0, 0.0, 0.0, 0.0, 0.0, 0.0, 0.0, 0.0, 0.0, 0.0, 0.0, 0.0, 0.0, 0.0, 0.0, 0.0, 0.0, 0.0, 0.0, 0.0, 0.0])
me_circle_015.use_remesh_fix_poles = True
me_circle_015.use_remesh_preserve_attributes = False
me_circle_015.update()
me_circle_017 = bpy.data.meshes.new('Circle.017')
me_circle_017.from_pydata([(0.7207, 2.93, -0.2244), (0.7775, 2.915, -0.1524), (1.605, 3.48, -0.7801), (1.539, 3.482, -0.8727), (1.582, 3.637, -0.7665), (1.516, 3.644, -0.8575), (0.8002, 3.189, -0.2892), (0.685, 3.104, -0.08928), (0.6242, 3.121, -0.1603), (0.8468, 3.176, -0.234), (1.511, 3.7, -0.8491), (1.577, 3.689, -0.7594), (0.7654, 2.865, -0.2093), (1.549, 3.641, -0.812), (0.8131, 3.216, -0.2512), (0.6401, 3.164, -0.1063), (1.579, 3.427, -0.8313), (1.537, 3.742, -0.8046), (1.211, 3.425, -0.5885), (1.249, 3.431, -0.5317), (1.228, 3.46, -0.5481)], [], [(15, 7, 9, 14), (13, 17, 11, 4), (5, 3, 0, 8, 6, 18, 10), (16, 3, 5, 13), (12, 16, 2, 1), (20, 19, 11, 17), (12, 15, 8, 0), (1, 7, 15, 12), (18, 20, 17, 10), (0, 3, 16, 12), (2, 16, 13, 4), (5, 10, 17, 13), (8, 15, 14, 6), (6, 14, 20, 18), (14, 9, 19, 20), (1, 2, 4, 11, 19, 9, 7)])
_uv = me_circle_017.uv_layers.new(name='UVMap')
_uv.uv.foreach_set('vector', [0.0, 0.0, 0.0, 0.0, 0.0, 0.0, 0.0, 0.0, 0.0, 0.0, 0.0, 0.0, 0.0, 0.0, 0.0, 0.0, 0.0, 0.0, 0.0, 0.0, 0.0, 0.0, 0.0, 0.0, 0.0, 0.0, 0.0, 0.0, 0.0, 0.0, 0.0, 0.0, 0.0, 0.0, 0.0, 0.0, 0.0, 0.0, 0.0, 0.0, 0.0, 0.0, 0.0, 0.0, 0.0, 0.0, 0.0, 0.0, 0.0, 0.0, 0.0, 0.0, 0.0, 0.0, 0.0, 0.0, 0.0, 0.0, 0.0, 0.0, 0.0, 0.0, 0.0, 0.0, 0.0, 0.0, 0.0, 0.0, 0.0, 0.0, 0.0, 0.0, 0.0, 0.0, 0.0, 0.0, 0.0, 0.0, 0.0, 0.0, 0.0, 0.0, 0.0, 0.0, 0.0, 0.0, 0.0, 0.0, 0.0, 0.0, 0.0, 0.0, 0.0, 0.0, 0.0, 0.0, 0.0, 0.0, 0.0, 0.0, 0.0, 0.0, 0.0, 0.0, 0.0, 0.0, 0.0, 0.0, 0.0, 0.0, 0.0, 0.0, 0.0, 0.0, 0.0, 0.0, 0.0, 0.0, 0.0, 0.0, 0.0, 0.0, 0.0, 0.0, 0.0, 0.0, 0.0, 0.0, 0.0, 0.0, 0.0, 0.0, 0.0, 0.0, 0.0, 0.0, 0.0, 0.0, 0.0, 0.0])
me_circle_017.use_remesh_fix_poles = True
me_circle_017.use_remesh_preserve_attributes = False
me_circle_017.update()
me_circle_018 = bpy.data.meshes.new('Circle.018')
me_circle_018.from_pydata([(0.2438, 1.439, 2.177), (0.0, 1.439, 2.075), (0.0, 1.439, 1.827), (0.0, 1.439, 1.58), (0.2438, 1.439, 1.477), (0.4911, 1.439, 1.58), (0.5936, 1.439, 1.827), (0.4911, 1.439, 2.075), (0.2294, 4.669, 1.546), (0.1181, 4.714, 1.496), (0.07202, 4.732, 1.376), (0.1181, 4.714, 1.256), (0.2294, 4.669, 1.206), (0.3408, 4.623, 1.256), (0.3869, 4.605, 1.376), (0.3408, 4.623, 1.496), (0.0, 1.416, 1.998), (0.2305, 1.38, 2.119), (0.0, 1.384, 1.827), (0.0, 1.413, 1.659), (0.2214, 1.339, 1.575), (0.4381, 1.41, 1.593), (0.53, 1.41, 1.827), (0.4381, 1.41, 2.061), (0.2759, 2.926, 1.608), (0.4484, 2.926, 1.68), (0.6209, 2.926, 1.608), (0.6924, 2.926, 1.436), (0.6209, 2.926, 1.263), (0.4484, 2.926, 1.192), (0.2759, 2.926, 1.263), (0.2509, 2.926, 1.436), (0.06706, 1.728, 1.999), (0.2489, 1.671, 2.109), (0.04639, 1.693, 1.827), (0.06706, 1.728, 1.655), (0.2489, 1.671, 1.546), (0.43, 1.671, 1.628), (0.505, 1.671, 1.827), (0.43, 1.671, 2.026), (0.2839, 2.294, 2.034), (0.5132, 2.294, 1.939), (0.5132, 2.294, 1.48), (0.05462, 2.294, 1.48), (0.05462, 2.294, 1.939), (0.6082, 2.294, 1.709), (0.2839, 2.294, 1.385), (0.03513, 2.294, 1.709), (0.08988, 4.156, 1.383), (0.4152, 3.417, 1.236), (0.1956, 3.417, 1.016), (0.05917, 4.166, 1.256), (0.1956, 3.417, 1.456), (0.3509, 3.417, 1.391), (0.3509, 3.417, 1.081), (0.08988, 4.156, 1.128), (0.09586, 4.723, 1.52), (0.2294, 4.669, 1.58), (0.04053, 4.745, 1.376), (0.09586, 4.723, 1.232), (0.2294, 4.669, 1.172), (0.363, 4.614, 1.232), (0.4183, 4.592, 1.376), (0.363, 4.614, 1.52)], [], [(3, 2, 18, 19), (52, 48, 56, 57), (53, 52, 57, 63), (54, 49, 62, 61), (55, 50, 60, 59), (48, 51, 58, 56), (49, 53, 63, 62), (50, 54, 61, 60), (51, 55, 59, 58), (19, 18, 34, 35), (1, 0, 17, 16), (0, 7, 23, 17), (6, 5, 21, 22), (4, 3, 19, 20), (2, 1, 16, 18), (7, 6, 22, 23), (5, 4, 20, 21), (47, 43, 30, 31), (46, 42, 28, 29), (45, 41, 26, 27), (44, 47, 31, 24), (43, 46, 29, 30), (42, 45, 27, 28), (41, 40, 25, 26), (40, 44, 24, 25), (32, 33, 39, 38, 37, 36, 35, 34), (16, 17, 33, 32), (17, 23, 39, 33), (22, 21, 37, 38), (20, 19, 35, 36), (18, 16, 32, 34), (23, 22, 38, 39), (21, 20, 36, 37), (0, 1, 44, 40), (7, 0, 40, 41), (5, 6, 45, 42), (3, 4, 46, 43), (1, 2, 47, 44), (6, 7, 41, 45), (4, 5, 42, 46), (2, 3, 43, 47), (31, 30, 55, 51), (29, 28, 54, 50), (27, 26, 53, 49), (24, 31, 51, 48), (30, 29, 50, 55), (28, 27, 49, 54), (26, 25, 52, 53), (25, 24, 48, 52), (9, 8, 57, 56), (10, 9, 56, 58), (11, 10, 58, 59), (12, 11, 59, 60), (13, 12, 60, 61), (14, 13, 61, 62), (15, 14, 62, 63), (8, 15, 63, 57), (55, 50, 54, 49, 53, 52, 48, 51)])
_uv = me_circle_018.uv_layers.new(name='UVMap')
_uv.uv.foreach_set('vector', [0.0, 0.0, 0.0, 0.0, 0.0, 0.0, 0.0, 0.0, 0.0, 0.0, 0.0, 0.0, 0.0, 0.0, 0.0, 0.0, 0.0, 0.0, 0.0, 0.0, 0.0, 0.0, 0.0, 0.0, 0.0, 0.0, 0.0, 0.0, 0.0, 0.0, 0.0, 0.0, 0.0, 0.0, 0.0, 0.0, 0.0, 0.0, 0.0, 0.0, 0.0, 0.0, 0.0, 0.0, 0.0, 0.0, 0.0, 0.0, 0.0, 0.0, 0.0, 0.0, 0.0, 0.0, 0.0, 0.0, 0.0, 0.0, 0.0, 0.0, 0.0, 0.0, 0.0, 0.0, 0.0, 0.0, 0.0, 0.0, 0.0, 0.0, 0.0, 0.0, 0.0, 0.0, 0.0, 0.0, 0.0, 0.0, 0.0, 0.0, 0.0, 0.0, 0.0, 0.0, 0.0, 0.0, 0.0, 0.0, 0.0, 0.0, 0.0, 0.0, 0.0, 0.0, 0.0, 0.0, 0.0, 0.0, 0.0, 0.0, 0.0, 0.0, 0.0, 0.0, 0.0, 0.0, 0.0, 0.0, 0.0, 0.0, 0.0, 0.0, 0.0, 0.0, 0.0, 0.0, 0.0, 0.0, 0.0, 0.0, 0.0, 0.0, 0.0, 0.0, 0.0, 0.0, 0.0, 0.0, 0.0, 0.0, 0.0, 0.0, 0.0, 0.0, 0.0, 0.0, 0.0, 0.0, 0.0, 0.0, 0.0, 0.0, 0.0, 0.0, 0.0, 0.0, 0.0, 0.0, 0.0, 0.0, 0.0, 0.0, 0.0, 0.0, 0.0, 0.0, 0.0, 0.0, 0.0, 0.0, 0.0, 0.0, 0.0, 0.0, 0.0, 0.0, 0.0, 0.0, 0.0, 0.0, 0.0, 0.0, 0.0, 0.0, 0.0, 0.0, 0.0, 0.0, 0.0, 0.0, 0.0, 0.0, 0.0, 0.0, 0.0, 0.0, 0.0, 0.0, 0.0, 0.0, 0.0, 0.0, 0.0, 0.0, 0.0, 0.0, 0.0, 0.0, 0.0, 0.0, 0.0, 0.0, 0.0, 0.0, 0.0, 0.0, 0.0, 0.0, 0.0, 0.0, 0.0, 0.0, 0.0, 0.0, 0.0, 0.0, 0.0, 0.0, 0.0, 0.0, 0.0, 0.0, 0.0, 0.0, 0.0, 0.0, 0.0, 0.0, 0.0, 0.0, 0.0, 0.0, 0.0, 0.0, 0.0, 0.0, 0.0, 0.0, 0.0, 0.0, 0.0, 0.0, 0.0, 0.0, 0.0, 0.0, 0.0, 0.0, 0.0, 0.0, 0.0, 0.0, 0.0, 0.0, 0.0, 0.0, 0.0, 0.0, 0.0, 0.0, 0.0, 0.0, 0.0, 0.0, 0.0, 0.0, 0.0, 0.0, 0.0, 0.0, 0.0, 0.0, 0.0, 0.0, 0.0, 0.0, 0.0, 0.0, 0.0, 0.0, 0.0, 0.0, 0.0, 0.0, 0.0, 0.0, 0.0, 0.0, 0.0, 0.0, 0.0, 0.0, 0.0, 0.0, 0.0, 0.0, 0.0, 0.0, 0.0, 0.0, 0.0, 0.0, 0.0, 0.0, 0.0, 0.0, 0.0, 0.0, 0.0, 0.0, 0.0, 0.0, 0.0, 0.0, 0.0, 0.0, 0.0, 0.0, 0.0, 0.0, 0.0, 0.0, 0.0, 0.0, 0.0, 0.0, 0.0, 0.0, 0.0, 0.0, 0.0, 0.0, 0.0, 0.0, 0.0, 0.0, 0.0, 0.0, 0.0, 0.0, 0.0, 0.0, 0.0, 0.0, 0.0, 0.0, 0.0, 0.0, 0.0, 0.0, 0.0, 0.0, 0.0, 0.0, 0.0, 0.0, 0.0, 0.0, 0.0, 0.0, 0.0, 0.0, 0.0, 0.0, 0.0, 0.0, 0.0, 0.0, 0.0, 0.0, 0.0, 0.0, 0.0, 0.0, 0.0, 0.0, 0.0, 0.0, 0.0, 0.0, 0.0, 0.0, 0.0, 0.0, 0.0, 0.0, 0.0, 0.0, 0.0, 0.0, 0.0, 0.0, 0.0, 0.0, 0.0, 0.0, 0.0, 0.0, 0.0, 0.0, 0.0, 0.0, 0.0, 0.0, 0.0, 0.0, 0.0, 0.0, 0.0, 0.0, 0.0, 0.0, 0.0, 0.0, 0.0, 0.0, 0.0, 0.0, 0.0, 0.0, 0.0, 0.0, 0.0, 0.0, 0.0, 0.0, 0.0, 0.0, 0.0, 0.0, 0.0, 0.0, 0.0, 0.0, 0.0, 0.0, 0.0, 0.0, 0.0, 0.0, 0.0, 0.0, 0.0, 0.0, 0.0, 0.0, 0.0, 0.0, 0.0, 0.0, 0.0, 0.0, 0.0, 0.0, 0.0, 0.0, 0.0, 0.0, 0.0, 0.0, 0.0, 0.0, 0.0, 0.0, 0.0, 0.0, 0.0, 0.0, 0.0, 0.0, 0.0, 0.0, 0.0, 0.0, 0.0, 0.0, 0.0, 0.0, 0.0, 0.0])
me_circle_018.use_remesh_fix_poles = True
me_circle_018.use_remesh_preserve_attributes = False
me_circle_018.update()
me_circle_022 = bpy.data.meshes.new('Circle.022')
me_circle_022.from_pydata([(0.2494, 3.124, 3.968), (0.349, 3.278, 3.668), (0.349, 3.278, 3.297), (0.1964, 3.071, 2.997), (0.3527, 2.875, 3.968), (0.5298, 2.875, 3.668), (0.5298, 2.875, 3.297), (0.2777, 2.875, 2.997), (0.2494, 2.625, 3.968), (0.4333, 2.33, 3.615), (0.4333, 2.33, 3.351), (0.1964, 2.678, 2.997), (0.0, 2.522, 3.968), (0.0, 2.249, 3.724), (0.0, 2.249, 3.242), (-0.2494, 2.625, 3.968), (-0.4333, 2.33, 3.615), (-0.4333, 2.33, 3.351), (0.0, 2.875, 4.083), (-0.3527, 2.875, 3.968), (-0.5298, 2.875, 3.668), (-0.5298, 2.875, 3.297), (-0.2777, 2.875, 2.997), (-0.2494, 3.124, 3.968), (-0.349, 3.278, 3.668), (-0.349, 3.278, 3.297), (0.0, 3.228, 3.968), (0.0, 3.445, 3.668), (0.0, 3.445, 3.297), (0.0, 3.153, 2.997), (0.0, 2.597, 2.997), (-0.1964, 2.678, 2.997), (-0.1964, 3.071, 2.997), (0.3527, 2.875, 2.997), (0.2494, 3.124, 2.997), (0.2494, 2.625, 2.997), (0.0, 3.228, 2.997), (-0.2494, 2.625, 2.997), (0.0, 2.522, 2.997), (-0.3527, 2.875, 2.997), (-0.2494, 3.124, 2.997), (0.1295, 2.875, 2.902), (0.09158, 2.966, 2.902), (0.09158, 2.783, 2.902), (0.0, 3.004, 2.902), (-0.09158, 2.783, 2.902), (0.0, 2.745, 2.902), (-0.1295, 2.875, 2.902), (-0.09158, 2.966, 2.902), (0.1295, 2.875, 2.42), (0.09158, 2.966, 2.42), (0.09158, 2.783, 2.42), (0.0, 3.004, 2.42), (-0.09158, 2.783, 2.42), (0.0, 2.745, 2.42), (-0.1295, 2.875, 2.42), (-0.09158, 2.966, 2.42), (0.299, 2.475, 3.761), (0.0, 2.391, 3.815), (-0.299, 2.475, 3.761), (-0.392, 2.603, 3.636), (0.299, 2.475, 3.205), (-0.392, 2.603, 3.33), (0.392, 2.603, 3.636), (0.0, 2.391, 3.15), (-0.299, 2.475, 3.205), (0.392, 2.603, 3.33), (0.07376, 2.949, 2.791), (0.0, 2.979, 2.791), (0.1043, 2.875, 2.791), (-0.07376, 2.949, 2.791), (-0.1043, 2.875, 2.791), (-0.07376, 2.801, 2.791), (0.0, 2.771, 2.791), (0.07376, 2.801, 2.791)], [], [(28, 27, 1, 2), (26, 18, 0), (6, 5, 63, 66), (40, 25, 28, 36), (36, 28, 2, 34), (27, 26, 0, 1), (2, 1, 5, 6), (0, 18, 4), (34, 2, 6, 33), (1, 0, 4, 5), (66, 63, 9, 10), (4, 18, 8), (61, 10, 14, 64), (57, 8, 12, 58), (10, 9, 13, 14), (8, 18, 12), (64, 14, 17, 65), (58, 12, 15, 59), (14, 13, 16, 17), (12, 18, 15), (33, 6, 66, 10, 61, 35), (5, 4, 8, 57, 9, 63), (62, 60, 20, 21), (15, 18, 19), (37, 65, 17, 62, 21, 39), (16, 59, 15, 19, 20, 60), (32, 29, 44, 48), (21, 20, 24, 25), (19, 18, 23), (39, 21, 25, 40), (20, 19, 23, 24), (25, 24, 27, 28), (23, 18, 26), (7, 3, 34, 33), (11, 7, 33, 35), (3, 29, 36, 34), (31, 30, 38, 37), (30, 11, 35, 38), (22, 31, 37, 39), (32, 22, 39, 40), (29, 32, 40, 36), (68, 67, 50, 52), (31, 22, 47, 45), (30, 31, 45, 46), (7, 11, 43, 41), (22, 32, 48, 47), (11, 30, 46, 43), (29, 3, 42, 44), (3, 7, 41, 42), (56, 52, 50, 49, 51, 54, 53, 55), (67, 69, 49, 50), (70, 68, 52, 56), (72, 71, 55, 53), (73, 72, 53, 54), (69, 74, 51, 49), (71, 70, 56, 55), (74, 73, 54, 51), (13, 58, 59, 16), (9, 57, 58, 13), (38, 64, 65, 37), (35, 61, 64, 38), (17, 16, 60, 62), (24, 23, 26, 27), (43, 46, 73, 74), (47, 48, 70, 71), (41, 43, 74, 69), (46, 45, 72, 73), (45, 47, 71, 72), (48, 44, 68, 70), (42, 41, 69, 67), (44, 42, 67, 68)])
_uv = me_circle_022.uv_layers.new(name='UVMap')
_uv.uv.foreach_set('vector', [0.75, 0.4, 0.75, 0.6, 0.625, 0.6, 0.625, 0.4, 0.75, 0.8, 0.6875, 1.0, 0.625, 0.8, 0.5, 0.4, 0.5, 0.6, 0.4375, 0.6, 0.4375, 0.4, 0.875, 0.2, 0.875, 0.4, 0.75, 0.4, 0.75, 0.2, 0.75, 0.2, 0.75, 0.4, 0.625, 0.4, 0.625, 0.2, 0.75, 0.6, 0.75, 0.8, 0.625, 0.8, 0.625, 0.6, 0.625, 0.4, 0.625, 0.6, 0.5, 0.6, 0.5, 0.4, 0.625, 0.8, 0.5625, 1.0, 0.5, 0.8, 0.625, 0.2, 0.625, 0.4, 0.5, 0.4, 0.5, 0.2, 0.625, 0.6, 0.625, 0.8, 0.5, 0.8, 0.5, 0.6, 0.4375, 0.4, 0.4375, 0.6, 0.375, 0.6, 0.375, 0.4, 0.5, 0.8, 0.4375, 1.0, 0.375, 0.8, 0.375, 0.3, 0.375, 0.4, 0.25, 0.4, 0.25, 0.3, 0.375, 0.7, 0.375, 0.8, 0.25, 0.8, 0.25, 0.7, 0.375, 0.4, 0.375, 0.6, 0.25, 0.6, 0.25, 0.4, 0.375, 0.8, 0.3125, 1.0, 0.25, 0.8, 0.25, 0.3, 0.25, 0.4, 0.125, 0.4, 0.125, 0.3, 0.25, 0.7, 0.25, 0.8, 0.125, 0.8, 0.125, 0.7, 0.25, 0.4, 0.25, 0.6, 0.125, 0.6, 0.125, 0.4, 0.25, 0.8, 0.1875, 1.0, 0.125, 0.8, 0.5, 0.2, 0.5, 0.4, 0.4375, 0.4, 0.375, 0.4, 0.375, 0.3, 0.375, 0.2, 0.5, 0.6, 0.5, 0.8, 0.375, 0.8, 0.375, 0.7, 0.375, 0.6, 0.4375, 0.6, 0.0625, 0.4, 0.0625, 0.6, 2.98e-08, 0.6, 0.0, 0.4, 0.125, 0.8, 0.0625, 1.0, 2.98e-08, 0.8, 0.125, 0.2, 0.125, 0.3, 0.125, 0.4, 0.0625, 0.4, 0.0, 0.4, 2.98e-08, 0.2, 0.125, 0.6, 0.125, 0.7, 0.125, 0.8, 2.98e-08, 0.8, 2.98e-08, 0.6, 0.0625, 0.6, 0.8246, 0.2, 0.7249, 0.2, 0.7249, 0.2, 0.8246, 0.2, 1.0, 0.4, 1.0, 0.6, 0.875, 0.6, 0.875, 0.4, 1.0, 0.8, 0.9375, 1.0, 0.875, 0.8, 1.0, 0.2, 1.0, 0.4, 0.875, 0.4, 0.875, 0.2, 1.0, 0.6, 1.0, 0.8, 0.875, 0.8, 0.875, 0.6, 0.875, 0.4, 0.875, 0.6, 0.75, 0.6, 0.75, 0.4, 0.875, 0.8, 0.8125, 1.0, 0.75, 0.8, 0.5078, 0.2, 0.6172, 0.2, 0.625, 0.2, 0.5, 0.2, 0.4001, 0.2, 0.5078, 0.2, 0.5, 0.2, 0.375, 0.2, 0.6172, 0.2, 0.7249, 0.2, 0.75, 0.2, 0.625, 0.2, 0.2979, 0.2, 0.3004, 0.2, 0.25, 0.2, 0.125, 0.2, 0.3004, 0.2, 0.4001, 0.2, 0.375, 0.2, 0.25, 0.2, 0.8271, 0.2, 0.2979, 0.2, 0.125, 0.2, 1.0, 0.2, 0.8246, 0.2, 0.8271, 0.2, 1.0, 0.2, 0.875, 0.2, 0.7249, 0.2, 0.8246, 0.2, 0.875, 0.2, 0.75, 0.2, 0.7249, 0.2, 0.6172, 0.2, 0.6172, 0.2, 0.7249, 0.2, 0.2979, 0.2, 0.8271, 0.2, 0.8271, 0.2, 0.2979, 0.2, 0.3004, 0.2, 0.2979, 0.2, 0.2979, 0.2, 0.3004, 0.2, 0.5078, 0.2, 0.4001, 0.2, 0.4001, 0.2, 0.5078, 0.2, 0.8271, 0.2, 0.8246, 0.2, 0.8246, 0.2, 0.8271, 0.2, 0.4001, 0.2, 0.3004, 0.2, 0.3004, 0.2, 0.4001, 0.2, 0.7249, 0.2, 0.6172, 0.2, 0.6172, 0.2, 0.7249, 0.2, 0.6172, 0.2, 0.5078, 0.2, 0.5078, 0.2, 0.6172, 0.2, 0.8246, 0.2, 0.7249, 0.2, 0.6172, 0.2, 0.5078, 0.2, 0.4001, 0.2, 0.3004, 0.2, 0.2979, 0.2, 0.8271, 0.2, 0.6172, 0.2, 0.5078, 0.2, 0.5078, 0.2, 0.6172, 0.2, 0.8246, 0.2, 0.7249, 0.2, 0.7249, 0.2, 0.8246, 0.2, 0.2979, 0.2, 0.8271, 0.2, 0.8271, 0.2, 0.2979, 0.2, 0.3004, 0.2, 0.2979, 0.2, 0.2979, 0.2, 0.3004, 0.2, 0.5078, 0.2, 0.4001, 0.2, 0.4001, 0.2, 0.5078, 0.2, 0.8271, 0.2, 0.8246, 0.2, 0.8246, 0.2, 0.8271, 0.2, 0.4001, 0.2, 0.3004, 0.2, 0.3004, 0.2, 0.4001, 0.2, 0.25, 0.6, 0.25, 0.7, 0.125, 0.7, 0.125, 0.6, 0.375, 0.6, 0.375, 0.7, 0.25, 0.7, 0.25, 0.6, 0.25, 0.2, 0.25, 0.3, 0.125, 0.3, 0.125, 0.2, 0.375, 0.2, 0.375, 0.3, 0.25, 0.3, 0.25, 0.2, 0.125, 0.4, 0.125, 0.6, 0.0625, 0.6, 0.0625, 0.4, 0.875, 0.6, 0.875, 0.8, 0.75, 0.8, 0.75, 0.6, 0.4001, 0.2, 0.3004, 0.2, 0.3004, 0.2, 0.4001, 0.2, 0.8271, 0.2, 0.8246, 0.2, 0.8246, 0.2, 0.8271, 0.2, 0.5078, 0.2, 0.4001, 0.2, 0.4001, 0.2, 0.5078, 0.2, 0.3004, 0.2, 0.2979, 0.2, 0.2979, 0.2, 0.3004, 0.2, 0.2979, 0.2, 0.8271, 0.2, 0.8271, 0.2, 0.2979, 0.2, 0.8246, 0.2, 0.7249, 0.2, 0.7249, 0.2, 0.8246, 0.2, 0.6172, 0.2, 0.5078, 0.2, 0.5078, 0.2, 0.6172, 0.2, 0.7249, 0.2, 0.6172, 0.2, 0.6172, 0.2, 0.7249, 0.2])
me_circle_022.use_remesh_fix_poles = True
me_circle_022.use_remesh_preserve_attributes = False
me_circle_022.use_mirror_x = True
me_circle_022.update()
me_circle_023 = bpy.data.meshes.new('Circle.023')
me_circle_023.from_pydata([(0.08983, 2.005, 1.757), (0.0, 2.577, 1.557), (0.6803, 2.577, 1.33), (0.0, 4.268, 1.21), (0.5072, 4.001, 1.085), (0.6451, 1.793, 1.404), (0.7237, 2.06, 1.394), (0.2379, 4.267, 1.125), (0.578, 3.419, 1.185), (0.4565, 1.61, 1.47), (0.0, 2.577, 1.557), (0.9273, 2.577, 1.269), (0.0, 4.268, 1.21), (0.5732, 4.096, 1.059), (0.7203, 1.721, 1.393), (0.855, 2.06, 1.332), (0.2379, 4.267, 1.125), (0.825, 3.419, 1.124), (0.4565, 1.61, 1.47), (0.0, 2.759, 1.777), (0.9009, 2.759, 1.777), (0.0, 4.151, 1.854), (0.4808, 4.016, 1.854), (0.6673, 2.175, 1.854), (0.7679, 2.407, 1.854), (0.2102, 4.151, 1.854), (0.7106, 3.44, 1.854), (0.4341, 2.015, 1.854), (0.2379, 4.267, 1.451), (0.0, 4.267, 1.493), (0.7203, 1.721, 1.585), (0.4561, 1.667, 1.654), (0.825, 3.419, 1.45), (0.9273, 2.577, 1.523), (0.5732, 4.096, 1.418), (0.0, 2.577, 1.667), (0.855, 2.06, 1.554), (0.0, 2.682, 1.854), (0.2472, 4.267, 1.777), (0.5651, 4.096, 1.777), (0.8039, 3.506, 1.777), (0.8089, 2.683, 1.854), (0.0, 4.267, 1.777), (0.8324, 2.299, 1.777), (0.7047, 1.997, 1.777), (0.4544, 1.899, 1.777)], [], [(0, 6, 5, 9), (0, 1, 2, 6), (2, 1, 3, 7, 4, 8), (31, 30, 44, 45), (28, 29, 42, 38), (5, 6, 15, 14), (4, 7, 16, 13), (7, 3, 12, 16), (9, 5, 14, 18), (2, 8, 17, 11), (8, 4, 13, 17), (3, 1, 10, 12), (0, 9, 18), (1, 0, 10), (6, 2, 11, 15), (41, 26, 22, 25, 21, 37), (33, 32, 40, 20), (32, 34, 39, 40), (29, 35, 19, 42), (0, 31, 45), (35, 0, 19), (36, 33, 20, 43), (30, 36, 43, 44), (34, 28, 38, 39), (13, 16, 28, 34), (14, 15, 36, 30), (15, 11, 33, 36), (10, 0, 35), (0, 18, 31), (12, 10, 35, 29), (17, 13, 34, 32), (11, 17, 32, 33), (16, 12, 29, 28), (18, 14, 30, 31), (0, 37, 19), (25, 22, 39, 38), (26, 41, 20, 40), (37, 21, 42, 19), (24, 23, 44, 43), (23, 27, 45, 44), (41, 24, 43, 20), (21, 25, 38, 42), (22, 26, 40, 39), (27, 0, 45), (24, 41, 37, 0, 27, 23)])
_uv = me_circle_023.uv_layers.new(name='UVMap')
_uv.uv.foreach_set('vector', [0.0, 0.0, 0.0, 0.0, 0.0, 0.0, 0.0, 0.0, 0.0, 0.0, 0.0, 0.0, 0.0, 0.0, 0.0, 0.0, 0.0, 0.0, 0.0, 0.0, 0.0, 0.0, 0.0, 0.0, 0.0, 0.0, 0.0, 0.0, 0.0, 0.0, 0.0, 0.0, 0.0, 0.0, 0.0, 0.0, 0.0, 0.0, 0.0, 0.0, 0.0, 0.0, 0.0, 0.0, 0.0, 0.0, 0.0, 0.0, 0.0, 0.0, 0.0, 0.0, 0.0, 0.0, 0.0, 0.0, 0.0, 0.0, 0.0, 0.0, 0.0, 0.0, 0.0, 0.0, 0.0, 0.0, 0.0, 0.0, 0.0, 0.0, 0.0, 0.0, 0.0, 0.0, 0.0, 0.0, 0.0, 0.0, 0.0, 0.0, 0.0, 0.0, 0.0, 0.0, 0.0, 0.0, 0.0, 0.0, 0.0, 0.0, 0.0, 0.0, 0.0, 0.0, 0.0, 0.0, 0.0, 0.0, 0.0, 0.0, 0.0, 0.0, 0.0, 0.0, 0.0, 0.0, 0.0, 0.0, 0.0, 0.0, 0.0, 0.0, 0.0, 0.0, 0.0, 0.0, 0.0, 0.0, 0.0, 0.0, 0.0, 0.0, 0.0, 0.0, 0.0, 0.0, 0.0, 0.0, 0.0, 0.0, 0.0, 0.0, 0.0, 0.0, 0.0, 0.0, 0.0, 0.0, 0.0, 0.0, 0.0, 0.0, 0.0, 0.0, 0.0, 0.0, 0.0, 0.0, 0.0, 0.0, 0.0, 0.0, 0.0, 0.0, 0.0, 0.0, 0.0, 0.0, 0.0, 0.0, 0.0, 0.0, 0.0, 0.0, 0.0, 0.0, 0.0, 0.0, 0.0, 0.0, 0.0, 0.0, 0.0, 0.0, 0.0, 0.0, 0.0, 0.0, 0.0, 0.0, 0.0, 0.0, 0.0, 0.0, 0.0, 0.0, 0.0, 0.0, 0.0, 0.0, 0.0, 0.0, 0.0, 0.0, 0.0, 0.0, 0.0, 0.0, 0.0, 0.0, 0.0, 0.0, 0.0, 0.0, 0.0, 0.0, 0.0, 0.0, 0.0, 0.0, 0.0, 0.0, 0.0, 0.0, 0.0, 0.0, 0.0, 0.0, 0.0, 0.0, 0.0, 0.0, 0.0, 0.0, 0.0, 0.0, 0.0, 0.0, 0.0, 0.0, 0.0, 0.0, 0.0, 0.0, 0.0, 0.0, 0.0, 0.0, 0.0, 0.0, 0.0, 0.0, 0.0, 0.0, 0.0, 0.0, 0.0, 0.0, 0.0, 0.0, 0.0, 0.0, 0.0, 0.0, 0.0, 0.0, 0.0, 0.0, 0.0, 0.0, 0.0, 0.0, 0.0, 0.0, 0.0, 0.0, 0.0, 0.0, 0.0, 0.0, 0.0, 0.0, 0.0, 0.0, 0.0, 0.0, 0.0, 0.0, 0.0, 0.0, 0.0, 0.0, 0.0, 0.0, 0.0, 0.0, 0.0, 0.0, 0.0, 0.0, 0.0, 0.0, 0.0, 0.0, 0.0, 0.0, 0.0, 0.0, 0.0, 0.0, 0.0, 0.0, 0.0, 0.0, 0.0, 0.0, 0.0, 0.0, 0.0, 0.0, 0.0, 0.0, 0.0, 0.0, 0.0, 0.0, 0.0, 0.0, 0.0, 0.0, 0.0, 0.0, 0.0, 0.0, 0.0, 0.0, 0.0, 0.0, 0.0, 0.0, 0.0, 0.0, 0.0, 0.0, 0.0, 0.0, 0.0, 0.0, 0.0, 0.0, 0.0, 0.0, 0.0, 0.0, 0.0, 0.0, 0.0, 0.0, 0.0, 0.0, 0.0, 0.0, 0.0, 0.0, 0.0, 0.0])
me_circle_023.use_remesh_fix_poles = True
me_circle_023.use_remesh_preserve_attributes = False
me_circle_023.use_mirror_x = True
me_circle_023.update()
me_circle_012 = bpy.data.meshes.new('Circle.012')
me_circle_012.from_pydata([(0.02828, 2.9, -0.8053), (-0.04104, 2.9, -0.8053), (0.03628, 3.061, -0.7561), (-0.02353, 3.061, -0.7561), (-0.03228, 2.98, -0.7807), (0.03228, 2.98, -0.7807), (-0.0108, 2.843, -0.8224), (0.0108, 3.117, -0.7391), (-0.0108, 2.831, -0.7824), (-0.04104, 2.887, -0.7654), (0.0108, 3.105, -0.6991), (-0.02353, 3.049, -0.7162), (-0.03228, 2.968, -0.7408), (0.03228, 2.968, -0.7408), (0.02828, 2.887, -0.7654), (0.03628, 3.049, -0.7162), (-0.00611, 2.972, -1.032), (-0.02322, 3.004, -1.022), (0.006109, 3.127, -0.9846), (-0.01331, 3.095, -0.9942), (-0.01827, 3.05, -1.008), (0.01827, 3.05, -1.008), (0.016, 3.004, -1.022), (0.02053, 3.095, -0.9942), (-0.00611, 2.985, -1.076), (-0.02322, 3.034, -1.121), (0.006109, 3.14, -1.028), (-0.01331, 3.125, -1.093), (-0.01827, 3.08, -1.107), (0.01827, 3.08, -1.107), (0.016, 3.034, -1.121), (0.02053, 3.125, -1.093)], [], [(0, 5, 21, 22), (5, 2, 23, 21), (13, 12, 11, 10, 15), (14, 8, 9, 12, 13), (2, 5, 13, 15), (5, 0, 14, 13), (3, 7, 10, 11), (7, 2, 15, 10), (1, 4, 12, 9), (4, 3, 11, 12), (6, 1, 9, 8), (0, 6, 8, 14), (23, 18, 26, 31), (18, 19, 27, 26), (7, 3, 19, 18), (2, 7, 18, 23), (4, 1, 17, 20), (3, 4, 20, 19), (1, 6, 16, 17), (6, 0, 22, 16), (29, 31, 26, 27, 28), (30, 29, 28, 25, 24), (20, 17, 25, 28), (19, 20, 28, 27), (17, 16, 24, 25), (16, 22, 30, 24), (21, 23, 31, 29), (22, 21, 29, 30)])
_uv = me_circle_012.uv_layers.new(name='UVMap')
_uv.uv.foreach_set('vector', [0.0, 0.0, 0.0, 0.0, 0.0, 0.0, 0.0, 0.0, 0.0, 0.0, 0.0, 0.0, 0.0, 0.0, 0.0, 0.0, 0.0, 0.0, 0.0, 0.0, 0.0, 0.0, 0.0, 0.0, 0.0, 0.0, 0.0, 0.0, 0.0, 0.0, 0.0, 0.0, 0.0, 0.0, 0.0, 0.0, 0.0, 0.0, 0.0, 0.0, 0.0, 0.0, 0.0, 0.0, 0.0, 0.0, 0.0, 0.0, 0.0, 0.0, 0.0, 0.0, 0.0, 0.0, 0.0, 0.0, 0.0, 0.0, 0.0, 0.0, 0.0, 0.0, 0.0, 0.0, 0.0, 0.0, 0.0, 0.0, 0.0, 0.0, 0.0, 0.0, 0.0, 0.0, 0.0, 0.0, 0.0, 0.0, 0.0, 0.0, 0.0, 0.0, 0.0, 0.0, 0.0, 0.0, 0.0, 0.0, 0.0, 0.0, 0.0, 0.0, 0.0, 0.0, 0.0, 0.0, 0.0, 0.0, 0.0, 0.0, 0.0, 0.0, 0.0, 0.0, 0.0, 0.0, 0.0, 0.0, 0.0, 0.0, 0.0, 0.0, 0.0, 0.0, 0.0, 0.0, 0.0, 0.0, 0.0, 0.0, 0.0, 0.0, 0.0, 0.0, 0.0, 0.0, 0.0, 0.0, 0.0, 0.0, 0.0, 0.0, 0.0, 0.0, 0.0, 0.0, 0.0, 0.0, 0.0, 0.0, 0.0, 0.0, 0.0, 0.0, 0.0, 0.0, 0.0, 0.0, 0.0, 0.0, 0.0, 0.0, 0.0, 0.0, 0.0, 0.0, 0.0, 0.0, 0.0, 0.0, 0.0, 0.0, 0.0, 0.0, 0.0, 0.0, 0.0, 0.0, 0.0, 0.0, 0.0, 0.0, 0.0, 0.0, 0.0, 0.0, 0.0, 0.0, 0.0, 0.0, 0.0, 0.0, 0.0, 0.0, 0.0, 0.0, 0.0, 0.0, 0.0, 0.0, 0.0, 0.0, 0.0, 0.0, 0.0, 0.0, 0.0, 0.0, 0.0, 0.0, 0.0, 0.0, 0.0, 0.0, 0.0, 0.0, 0.0, 0.0, 0.0, 0.0, 0.0, 0.0, 0.0, 0.0, 0.0, 0.0, 0.0, 0.0, 0.0, 0.0, 0.0, 0.0, 0.0, 0.0, 0.0, 0.0, 0.0, 0.0, 0.0, 0.0, 0.0, 0.0])
me_circle_012.use_remesh_fix_poles = True
me_circle_012.use_remesh_preserve_attributes = False
me_circle_012.update()
me_circle_016 = bpy.data.meshes.new('Circle.016')
me_circle_016.from_pydata([(0.7902, 3.966, -0.165), (0.8467, 3.966, -0.1084), (0.6672, 4.266, -0.1308), (0.7212, 4.266, -0.0742), (1.86, 4.542, -0.7816), (1.933, 4.536, -0.74), (1.904, 4.821, -0.729), (1.907, 4.806, -0.7291), (1.729, 4.577, -0.6524), (1.539, 4.363, -0.5769), (1.752, 4.571, -0.6365), (1.588, 4.361, -0.542), (1.837, 4.731, -0.7168), (1.85, 4.719, -0.7086), (1.777, 4.461, -0.6596), (1.718, 4.466, -0.6963), (1.167, 4.174, -0.3785), (0.8027, 4.199, -0.1926), (0.8578, 4.199, -0.137), (1.221, 4.172, -0.3319), (1.3, 4.371, -0.4381), (1.339, 4.367, -0.4026), (1.358, 4.243, -0.4106), (1.306, 4.245, -0.4528)], [], [(1, 3, 2, 0), (5, 4, 6, 7), (15, 12, 6, 4), (12, 13, 7, 6), (13, 14, 5, 7), (14, 15, 4, 5), (22, 23, 9, 11), (21, 22, 11, 10), (20, 21, 10, 8), (23, 20, 8, 9), (11, 9, 15, 14), (10, 11, 14, 13), (8, 10, 13, 12), (9, 8, 12, 15), (0, 2, 17, 16), (2, 3, 18, 17), (3, 1, 19, 18), (1, 0, 16, 19), (16, 17, 20, 23), (17, 18, 21, 20), (18, 19, 22, 21), (19, 16, 23, 22)])
_uv = me_circle_016.uv_layers.new(name='UVMap')
_uv.uv.foreach_set('vector', [0.0, 0.0, 0.0, 0.0, 0.0, 0.0, 0.0, 0.0, 0.0, 0.0, 0.0, 0.0, 0.0, 0.0, 0.0, 0.0, 0.0, 0.0, 0.0, 0.0, 0.0, 0.0, 0.0, 0.0, 0.0, 0.0, 0.0, 0.0, 0.0, 0.0, 0.0, 0.0, 0.0, 0.0, 0.0, 0.0, 0.0, 0.0, 0.0, 0.0, 0.0, 0.0, 0.0, 0.0, 0.0, 0.0, 0.0, 0.0, 0.0, 0.0, 0.0, 0.0, 0.0, 0.0, 0.0, 0.0, 0.0, 0.0, 0.0, 0.0, 0.0, 0.0, 0.0, 0.0, 0.0, 0.0, 0.0, 0.0, 0.0, 0.0, 0.0, 0.0, 0.0, 0.0, 0.0, 0.0, 0.0, 0.0, 0.0, 0.0, 0.0, 0.0, 0.0, 0.0, 0.0, 0.0, 0.0, 0.0, 0.0, 0.0, 0.0, 0.0, 0.0, 0.0, 0.0, 0.0, 0.0, 0.0, 0.0, 0.0, 0.0, 0.0, 0.0, 0.0, 0.0, 0.0, 0.0, 0.0, 0.0, 0.0, 0.0, 0.0, 0.0, 0.0, 0.0, 0.0, 0.0, 0.0, 0.0, 0.0, 0.0, 0.0, 0.0, 0.0, 0.0, 0.0, 0.0, 0.0, 0.0, 0.0, 0.0, 0.0, 0.0, 0.0, 0.0, 0.0, 0.0, 0.0, 0.0, 0.0, 0.0, 0.0, 0.0, 0.0, 0.0, 0.0, 0.0, 0.0, 0.0, 0.0, 0.0, 0.0, 0.0, 0.0, 0.0, 0.0, 0.0, 0.0, 0.0, 0.0, 0.0, 0.0, 0.0, 0.0, 0.0, 0.0, 0.0, 0.0, 0.0, 0.0, 0.0, 0.0, 0.0, 0.0, 0.0, 0.0])
me_circle_016.use_remesh_fix_poles = True
me_circle_016.use_remesh_preserve_attributes = False
me_circle_016.use_mirror_x = True
me_circle_016.update()
me_circle_011 = bpy.data.meshes.new('Circle.011')
me_circle_011.from_pydata([(2.217, 2.441, -1.294), (2.217, 2.35, -1.076), (2.217, 2.132, -0.9854), (2.217, 1.914, -1.076), (2.217, 1.823, -1.294), (2.217, 1.914, -1.512), (2.217, 2.132, -1.603), (2.217, 2.35, -1.512), (2.303, 2.33, -1.096), (2.303, 2.412, -1.294), (2.303, 2.132, -1.014), (2.303, 1.934, -1.096), (2.303, 1.852, -1.294), (2.303, 1.934, -1.492), (2.303, 2.132, -1.574), (2.303, 2.33, -1.492), (2.26, 2.207, -1.219), (2.26, 2.238, -1.294), (2.26, 2.132, -1.188), (2.26, 2.057, -1.219), (2.26, 2.026, -1.294), (2.26, 2.057, -1.369), (2.26, 2.132, -1.401), (2.26, 2.207, -1.369), (2.302, 2.268, -1.431), (2.302, 2.132, -1.487), (2.302, 1.995, -1.431), (2.302, 1.939, -1.294), (2.302, 1.995, -1.158), (2.302, 2.132, -1.101), (2.302, 2.268, -1.158), (2.302, 2.325, -1.294)], [], [(1, 0, 7, 6, 5, 4, 3, 2), (25, 24, 23, 22), (5, 6, 14, 13), (3, 4, 12, 11), (1, 2, 10, 8), (6, 7, 15, 14), (4, 5, 13, 12), (2, 3, 11, 10), (0, 1, 8, 9), (7, 0, 9, 15), (16, 18, 19, 20, 21, 22, 23, 17), (27, 26, 21, 20), (29, 28, 19, 18), (31, 30, 16, 17), (24, 31, 17, 23), (26, 25, 22, 21), (28, 27, 20, 19), (30, 29, 18, 16), (8, 10, 29, 30), (11, 12, 27, 28), (13, 14, 25, 26), (15, 9, 31, 24), (9, 8, 30, 31), (10, 11, 28, 29), (12, 13, 26, 27), (14, 15, 24, 25)])
_uv = me_circle_011.uv_layers.new(name='UVMap')
_uv.uv.foreach_set('vector', [0.0, 0.0, 0.0, 0.0, 0.0, 0.0, 0.0, 0.0, 0.0, 0.0, 0.0, 0.0, 0.0, 0.0, 0.0, 0.0, 0.0, 0.0, 0.0, 0.0, 0.0, 0.0, 0.0, 0.0, 0.0, 0.0, 0.0, 0.0, 0.0, 0.0, 0.0, 0.0, 0.0, 0.0, 0.0, 0.0, 0.0, 0.0, 0.0, 0.0, 0.0, 0.0, 0.0, 0.0, 0.0, 0.0, 0.0, 0.0, 0.0, 0.0, 0.0, 0.0, 0.0, 0.0, 0.0, 0.0, 0.0, 0.0, 0.0, 0.0, 0.0, 0.0, 0.0, 0.0, 0.0, 0.0, 0.0, 0.0, 0.0, 0.0, 0.0, 0.0, 0.0, 0.0, 0.0, 0.0, 0.0, 0.0, 0.0, 0.0, 0.0, 0.0, 0.0, 0.0, 0.0, 0.0, 0.0, 0.0, 0.0, 0.0, 0.0, 0.0, 0.0, 0.0, 0.0, 0.0, 0.0, 0.0, 0.0, 0.0, 0.0, 0.0, 0.0, 0.0, 0.0, 0.0, 0.0, 0.0, 0.0, 0.0, 0.0, 0.0, 0.0, 0.0, 0.0, 0.0, 0.0, 0.0, 0.0, 0.0, 0.0, 0.0, 0.0, 0.0, 0.0, 0.0, 0.0, 0.0, 0.0, 0.0, 0.0, 0.0, 0.0, 0.0, 0.0, 0.0, 0.0, 0.0, 0.0, 0.0, 0.0, 0.0, 0.0, 0.0, 0.0, 0.0, 0.0, 0.0, 0.0, 0.0, 0.0, 0.0, 0.0, 0.0, 0.0, 0.0, 0.0, 0.0, 0.0, 0.0, 0.0, 0.0, 0.0, 0.0, 0.0, 0.0, 0.0, 0.0, 0.0, 0.0, 0.0, 0.0, 0.0, 0.0, 0.0, 0.0, 0.0, 0.0, 0.0, 0.0, 0.0, 0.0, 0.0, 0.0, 0.0, 0.0, 0.0, 0.0, 0.0, 0.0, 0.0, 0.0, 0.0, 0.0, 0.0, 0.0, 0.0, 0.0, 0.0, 0.0, 0.0, 0.0, 0.0, 0.0, 0.0, 0.0, 0.0, 0.0, 0.0, 0.0, 0.0, 0.0, 0.0, 0.0, 0.0, 0.0, 0.0, 0.0, 0.0, 0.0, 0.0, 0.0, 0.0, 0.0])
me_circle_011.use_remesh_fix_poles = True
me_circle_011.use_remesh_preserve_attributes = False
me_circle_011.update()
me_circle_013 = bpy.data.meshes.new('Circle.013')
me_circle_013.from_pydata([(-0.03186, 0.185, 0.0), (-0.03186, 0.1308, 0.1308), (-0.03186, -2.384e-07, 0.185), (-0.03186, -0.1308, 0.1308), (-0.03186, -0.185, 0.0), (-0.03186, -0.1308, -0.1308), (-0.03186, -2.384e-07, -0.185), (-0.03186, 0.1308, -0.1308), (0.01934, 0.1186, 0.1186), (0.01934, 0.1677, 0.0), (0.01934, -2.384e-07, 0.1677), (0.01934, -0.1186, 0.1186), (0.01934, -0.1677, 0.0), (0.01934, -0.1186, -0.1186), (0.01934, -2.384e-07, -0.1677), (0.01934, 0.1186, -0.1186), (-0.006069, 0.04508, 0.04508), (-0.006069, 0.06375, 0.0), (-0.006069, -2.384e-07, 0.06375), (-0.006069, -0.04508, 0.04508), (-0.006069, -0.06375, 0.0), (-0.006069, -0.04508, -0.04508), (-0.006069, -2.384e-07, -0.06375), (-0.006069, 0.04508, -0.04508), (0.01859, 0.08182, -0.08182), (0.01859, -2.384e-07, -0.1157), (0.01859, -0.08182, -0.08182), (0.01859, -0.1157, 0.0), (0.01859, -0.08182, 0.08182), (0.01859, -2.384e-07, 0.1157), (0.01859, 0.08182, 0.08182), (0.01859, 0.1157, 0.0)], [], [(1, 0, 7, 6, 5, 4, 3, 2), (25, 24, 23, 22), (5, 6, 14, 13), (3, 4, 12, 11), (1, 2, 10, 8), (6, 7, 15, 14), (4, 5, 13, 12), (2, 3, 11, 10), (0, 1, 8, 9), (7, 0, 9, 15), (16, 18, 19, 20, 21, 22, 23, 17), (27, 26, 21, 20), (29, 28, 19, 18), (31, 30, 16, 17), (24, 31, 17, 23), (26, 25, 22, 21), (28, 27, 20, 19), (30, 29, 18, 16), (8, 10, 29, 30), (11, 12, 27, 28), (13, 14, 25, 26), (15, 9, 31, 24), (9, 8, 30, 31), (10, 11, 28, 29), (12, 13, 26, 27), (14, 15, 24, 25)])
_uv = me_circle_013.uv_layers.new(name='UVMap')
_uv.uv.foreach_set('vector', [0.0, 0.0, 0.0, 0.0, 0.0, 0.0, 0.0, 0.0, 0.0, 0.0, 0.0, 0.0, 0.0, 0.0, 0.0, 0.0, 0.0, 0.0, 0.0, 0.0, 0.0, 0.0, 0.0, 0.0, 0.0, 0.0, 0.0, 0.0, 0.0, 0.0, 0.0, 0.0, 0.0, 0.0, 0.0, 0.0, 0.0, 0.0, 0.0, 0.0, 0.0, 0.0, 0.0, 0.0, 0.0, 0.0, 0.0, 0.0, 0.0, 0.0, 0.0, 0.0, 0.0, 0.0, 0.0, 0.0, 0.0, 0.0, 0.0, 0.0, 0.0, 0.0, 0.0, 0.0, 0.0, 0.0, 0.0, 0.0, 0.0, 0.0, 0.0, 0.0, 0.0, 0.0, 0.0, 0.0, 0.0, 0.0, 0.0, 0.0, 0.0, 0.0, 0.0, 0.0, 0.0, 0.0, 0.0, 0.0, 0.0, 0.0, 0.0, 0.0, 0.0, 0.0, 0.0, 0.0, 0.0, 0.0, 0.0, 0.0, 0.0, 0.0, 0.0, 0.0, 0.0, 0.0, 0.0, 0.0, 0.0, 0.0, 0.0, 0.0, 0.0, 0.0, 0.0, 0.0, 0.0, 0.0, 0.0, 0.0, 0.0, 0.0, 0.0, 0.0, 0.0, 0.0, 0.0, 0.0, 0.0, 0.0, 0.0, 0.0, 0.0, 0.0, 0.0, 0.0, 0.0, 0.0, 0.0, 0.0, 0.0, 0.0, 0.0, 0.0, 0.0, 0.0, 0.0, 0.0, 0.0, 0.0, 0.0, 0.0, 0.0, 0.0, 0.0, 0.0, 0.0, 0.0, 0.0, 0.0, 0.0, 0.0, 0.0, 0.0, 0.0, 0.0, 0.0, 0.0, 0.0, 0.0, 0.0, 0.0, 0.0, 0.0, 0.0, 0.0, 0.0, 0.0, 0.0, 0.0, 0.0, 0.0, 0.0, 0.0, 0.0, 0.0, 0.0, 0.0, 0.0, 0.0, 0.0, 0.0, 0.0, 0.0, 0.0, 0.0, 0.0, 0.0, 0.0, 0.0, 0.0, 0.0, 0.0, 0.0, 0.0, 0.0, 0.0, 0.0, 0.0, 0.0, 0.0, 0.0, 0.0, 0.0, 0.0, 0.0, 0.0, 0.0, 0.0, 0.0, 0.0, 0.0, 0.0, 0.0])
me_circle_013.use_remesh_fix_poles = True
me_circle_013.use_remesh_preserve_attributes = False
me_circle_013.update()
me_circle_010 = bpy.data.meshes.new('Circle.010')
me_circle_010.from_pydata([(2.234, 1.99, -0.8073), (2.118, 1.99, -0.8073), (2.248, 2.274, -0.8073), (2.147, 2.274, -0.8073), (2.132, 2.132, -0.8073), (2.241, 2.132, -0.8073), (2.168, 1.891, -0.8073), (2.205, 2.373, -0.8073), (2.168, 1.891, -0.7371), (2.118, 1.99, -0.7371), (2.205, 2.373, -0.7371), (2.147, 2.274, -0.7371), (2.132, 2.132, -0.7371), (2.241, 2.132, -0.7371), (2.234, 1.99, -0.7371), (2.248, 2.274, -0.7371), (2.176, 1.996, -1.208), (2.148, 2.051, -1.208), (2.197, 2.268, -1.208), (2.164, 2.212, -1.208), (2.156, 2.132, -1.208), (2.217, 2.132, -1.208), (2.214, 2.051, -1.208), (2.221, 2.212, -1.208), (2.176, 1.996, -1.285), (2.148, 2.051, -1.381), (2.197, 2.268, -1.285), (2.164, 2.212, -1.381), (2.156, 2.132, -1.381), (2.217, 2.132, -1.381), (2.214, 2.051, -1.381), (2.221, 2.212, -1.381)], [], [(0, 5, 21, 22), (5, 2, 23, 21), (13, 12, 11, 10, 15), (14, 8, 9, 12, 13), (2, 5, 13, 15), (5, 0, 14, 13), (3, 7, 10, 11), (7, 2, 15, 10), (1, 4, 12, 9), (4, 3, 11, 12), (6, 1, 9, 8), (0, 6, 8, 14), (23, 18, 26, 31), (18, 19, 27, 26), (7, 3, 19, 18), (2, 7, 18, 23), (4, 1, 17, 20), (3, 4, 20, 19), (1, 6, 16, 17), (6, 0, 22, 16), (29, 31, 26, 27, 28), (30, 29, 28, 25, 24), (20, 17, 25, 28), (19, 20, 28, 27), (17, 16, 24, 25), (16, 22, 30, 24), (21, 23, 31, 29), (22, 21, 29, 30)])
_uv = me_circle_010.uv_layers.new(name='UVMap')
_uv.uv.foreach_set('vector', [0.0, 0.0, 0.0, 0.0, 0.0, 0.0, 0.0, 0.0, 0.0, 0.0, 0.0, 0.0, 0.0, 0.0, 0.0, 0.0, 0.0, 0.0, 0.0, 0.0, 0.0, 0.0, 0.0, 0.0, 0.0, 0.0, 0.0, 0.0, 0.0, 0.0, 0.0, 0.0, 0.0, 0.0, 0.0, 0.0, 0.0, 0.0, 0.0, 0.0, 0.0, 0.0, 0.0, 0.0, 0.0, 0.0, 0.0, 0.0, 0.0, 0.0, 0.0, 0.0, 0.0, 0.0, 0.0, 0.0, 0.0, 0.0, 0.0, 0.0, 0.0, 0.0, 0.0, 0.0, 0.0, 0.0, 0.0, 0.0, 0.0, 0.0, 0.0, 0.0, 0.0, 0.0, 0.0, 0.0, 0.0, 0.0, 0.0, 0.0, 0.0, 0.0, 0.0, 0.0, 0.0, 0.0, 0.0, 0.0, 0.0, 0.0, 0.0, 0.0, 0.0, 0.0, 0.0, 0.0, 0.0, 0.0, 0.0, 0.0, 0.0, 0.0, 0.0, 0.0, 0.0, 0.0, 0.0, 0.0, 0.0, 0.0, 0.0, 0.0, 0.0, 0.0, 0.0, 0.0, 0.0, 0.0, 0.0, 0.0, 0.0, 0.0, 0.0, 0.0, 0.0, 0.0, 0.0, 0.0, 0.0, 0.0, 0.0, 0.0, 0.0, 0.0, 0.0, 0.0, 0.0, 0.0, 0.0, 0.0, 0.0, 0.0, 0.0, 0.0, 0.0, 0.0, 0.0, 0.0, 0.0, 0.0, 0.0, 0.0, 0.0, 0.0, 0.0, 0.0, 0.0, 0.0, 0.0, 0.0, 0.0, 0.0, 0.0, 0.0, 0.0, 0.0, 0.0, 0.0, 0.0, 0.0, 0.0, 0.0, 0.0, 0.0, 0.0, 0.0, 0.0, 0.0, 0.0, 0.0, 0.0, 0.0, 0.0, 0.0, 0.0, 0.0, 0.0, 0.0, 0.0, 0.0, 0.0, 0.0, 0.0, 0.0, 0.0, 0.0, 0.0, 0.0, 0.0, 0.0, 0.0, 0.0, 0.0, 0.0, 0.0, 0.0, 0.0, 0.0, 0.0, 0.0, 0.0, 0.0, 0.0, 0.0, 0.0, 0.0, 0.0, 0.0, 0.0, 0.0, 0.0, 0.0, 0.0, 0.0, 0.0, 0.0, 0.0, 0.0, 0.0, 0.0, 0.0, 0.0])
me_circle_010.use_remesh_fix_poles = True
me_circle_010.use_remesh_preserve_attributes = False
me_circle_010.update()
me_circle_004 = bpy.data.meshes.new('Circle.004')
me_circle_004.from_pydata([(1.226, 1.197, -0.4005), (1.27, 1.197, -0.2769), (1.43, 1.828, -0.4699), (1.507, 1.828, -0.2796), (1.276, 2.577, -0.3922), (1.351, 2.577, -0.2441), (2.286, 1.485, -0.6418), (2.228, 1.485, -0.7945), (2.615, 1.757, -0.7405), (2.538, 1.757, -0.9308), (2.459, 2.507, -0.705), (2.383, 2.507, -0.8531), (2.615, 1.757, -0.7405), (2.538, 1.757, -0.9308), (2.459, 2.507, -0.705), (2.383, 2.507, -0.8531), (1.202, 1.241, -0.2486), (1.158, 1.241, -0.3723), (1.439, 1.872, -0.2513), (1.362, 1.872, -0.4416), (1.283, 2.622, -0.2159), (1.208, 2.622, -0.364), (2.39, 2.551, -0.6768), (2.315, 2.551, -0.8248), (2.39, 2.551, -0.6768), (2.315, 2.551, -0.8248)], [], [(0, 1, 16, 17), (10, 14, 24, 22), (2, 0, 17, 19), (10, 8, 12, 14), (3, 1, 6, 8), (1, 0, 7, 6), (2, 4, 11, 9), (0, 2, 9, 7), (5, 3, 8, 10), (3, 5, 20, 18), (12, 13, 15, 14), (8, 6, 12), (9, 11, 15, 13), (7, 9, 13), (18, 20, 21, 19), (16, 18, 19, 17), (23, 22, 24, 25), (21, 20, 22, 23), (11, 4, 21, 23), (14, 15, 25, 24), (15, 11, 23, 25), (4, 2, 19, 21), (1, 3, 18, 16), (5, 10, 22, 20), (6, 7, 13, 12)])
_uv = me_circle_004.uv_layers.new(name='UVMap')
_uv.uv.foreach_set('vector', [0.0, 0.0, 0.0, 0.0, 0.0, 0.0, 0.0, 0.0, 0.0, 0.0, 0.0, 0.0, 0.0, 0.0, 0.0, 0.0, 0.0, 0.0, 0.0, 0.0, 0.0, 0.0, 0.0, 0.0, 0.0, 0.0, 0.0, 0.0, 0.0, 0.0, 0.0, 0.0, 0.0, 0.0, 0.0, 0.0, 0.0, 0.0, 0.0, 0.0, 0.0, 0.0, 0.0, 0.0, 0.0, 0.0, 0.0, 0.0, 0.0, 0.0, 0.0, 0.0, 0.0, 0.0, 0.0, 0.0, 0.0, 0.0, 0.0, 0.0, 0.0, 0.0, 0.0, 0.0, 0.0, 0.0, 0.0, 0.0, 0.0, 0.0, 0.0, 0.0, 0.0, 0.0, 0.0, 0.0, 0.0, 0.0, 0.0, 0.0, 0.0, 0.0, 0.0, 0.0, 0.0, 0.0, 0.0, 0.0, 0.0, 0.0, 0.0, 0.0, 0.0, 0.0, 0.0, 0.0, 0.0, 0.0, 0.0, 0.0, 0.0, 0.0, 0.0, 0.0, 0.0, 0.0, 0.0, 0.0, 0.0, 0.0, 0.0, 0.0, 0.0, 0.0, 0.0, 0.0, 0.0, 0.0, 0.0, 0.0, 0.0, 0.0, 0.0, 0.0, 0.0, 0.0, 0.0, 0.0, 0.0, 0.0, 0.0, 0.0, 0.0, 0.0, 0.0, 0.0, 0.0, 0.0, 0.0, 0.0, 0.0, 0.0, 0.0, 0.0, 0.0, 0.0, 0.0, 0.0, 0.0, 0.0, 0.0, 0.0, 0.0, 0.0, 0.0, 0.0, 0.0, 0.0, 0.0, 0.0, 0.0, 0.0, 0.0, 0.0, 0.0, 0.0, 0.0, 0.0, 0.0, 0.0, 0.0, 0.0, 0.0, 0.0, 0.0, 0.0, 0.0, 0.0, 0.0, 0.0, 0.0, 0.0, 0.0, 0.0, 0.0, 0.0, 0.0, 0.0, 0.0, 0.0, 0.0, 0.0, 0.0, 0.0, 0.0, 0.0])
me_circle_004.use_remesh_fix_poles = True
me_circle_004.use_remesh_preserve_attributes = False
me_circle_004.update()
me_circle_019 = bpy.data.meshes.new('Circle.019')
me_circle_019.from_pydata([(0.4925, 2.424, 1.376), (0.4663, 3.01, 1.238), (0.3829, 3.039, 1.629), (0.3961, 2.473, 1.782), (0.04885, 3.935, 1.23), (1.195, 2.554, 1.507), (1.084, 2.558, 1.63), (0.978, 3.152, 1.568), (1.066, 3.146, 1.429), (0.5386, 3.904, 1.277), (0.2618, 1.732, 1.552), (0.202, 1.646, 1.691), (1.238, 1.76, 1.479), (1.095, 1.726, 1.554), (0.9135, 3.08, 1.087), (0.6554, 3.121, 1.661), (1.058, 2.488, 1.24), (0.737, 2.531, 1.747), (1.027, 1.688, 1.388), (0.7764, 1.662, 1.585), (0.06243, 3.579, 1.384), (0.07607, 3.568, 1.161), (0.3158, 2.337, 1.61), (0.06496, 3.922, 1.023), (0.589, 3.897, 1.187), (0.4911, 3.845, 0.9267), (0.3976, 3.775, 1.349), (0.03228, 4.487, 0.9227), (0.01023, 4.49, 1.056), (0.2231, 4.508, 1.008), (0.1403, 4.503, 1.06), (0.2358, 4.49, 0.8829), (0.01888, 5.057, 0.8869), (0.008455, 5.059, 1.002), (0.1382, 5.068, 0.9645), (0.07854, 5.065, 1.01), (0.1444, 5.069, 0.8799), (0.0, 5.946, 0.8883), (0.01726, 5.933, 0.9636), (0.02581, 6.138, 0.8766), (0.1306, 5.941, 0.9458), (0.09669, 5.934, 0.9689), (0.03721, 6.209, 0.8958), (0.1155, 5.973, 0.899)], [], [(21, 20, 4, 23), (0, 22, 3, 2, 1), (8, 24, 9, 7), (5, 8, 7, 6), (14, 25, 24, 8), (26, 15, 7, 9), (16, 14, 8, 5), (17, 3, 11, 19), (15, 17, 6, 7), (19, 18, 12, 13), (22, 0, 10), (5, 6, 13, 12), (16, 5, 12, 18), (0, 16, 18, 10), (11, 10, 18, 19), (2, 3, 17, 15), (6, 17, 19, 13), (0, 1, 14, 16), (4, 20, 2, 15, 26), (1, 21, 23, 25, 14), (1, 2, 20, 21), (3, 22, 10, 11), (32, 33, 38, 37), (31, 27, 32, 36), (26, 9, 30, 28, 4), (29, 31, 36, 34), (9, 24, 29, 30), (25, 23, 27, 31), (24, 25, 31, 29), (23, 4, 28, 27), (30, 29, 34, 35), (27, 28, 33, 32), (28, 30, 35, 33), (37, 38, 41, 40, 43, 39), (36, 43, 40, 34), (40, 42, 43), (33, 35, 41, 38), (35, 34, 40, 41), (38, 41, 42), (41, 40, 42), (37, 38, 42), (40, 43, 39, 42)])
_uv = me_circle_019.uv_layers.new(name='UVMap')
_uv.uv.foreach_set('vector', [0.0, 0.0, 0.0, 0.0, 0.0, 0.0, 0.0, 0.0, 0.0, 0.0, 0.0, 0.0, 0.0, 0.0, 0.0, 0.0, 0.0, 0.0, 0.0, 0.0, 0.0, 0.0, 0.0, 0.0, 0.0, 0.0, 0.0, 0.0, 0.0, 0.0, 0.0, 0.0, 0.0, 0.0, 0.0, 0.0, 0.0, 0.0, 0.0, 0.0, 0.0, 0.0, 0.0, 0.0, 0.0, 0.0, 0.0, 0.0, 0.0, 0.0, 0.0, 0.0, 0.0, 0.0, 0.0, 0.0, 0.0, 0.0, 0.0, 0.0, 0.0, 0.0, 0.0, 0.0, 0.0, 0.0, 0.0, 0.0, 0.0, 0.0, 0.0, 0.0, 0.0, 0.0, 0.0, 0.0, 0.0, 0.0, 0.0, 0.0, 0.0, 0.0, 0.0, 0.0, 0.0, 0.0, 0.0, 0.0, 0.0, 0.0, 0.0, 0.0, 0.0, 0.0, 0.0, 0.0, 0.0, 0.0, 0.0, 0.0, 0.0, 0.0, 0.0, 0.0, 0.0, 0.0, 0.0, 0.0, 0.0, 0.0, 0.0, 0.0, 0.0, 0.0, 0.0, 0.0, 0.0, 0.0, 0.0, 0.0, 0.0, 0.0, 0.0, 0.0, 0.0, 0.0, 0.0, 0.0, 0.0, 0.0, 0.0, 0.0, 0.0, 0.0, 0.0, 0.0, 0.0, 0.0, 0.0, 0.0, 0.0, 0.0, 0.0, 0.0, 0.0, 0.0, 0.0, 0.0, 0.0, 0.0, 0.0, 0.0, 0.0, 0.0, 0.0, 0.0, 0.0, 0.0, 0.0, 0.0, 0.0, 0.0, 0.0, 0.0, 0.0, 0.0, 0.0, 0.0, 0.0, 0.0, 0.0, 0.0, 0.0, 0.0, 0.0, 0.0, 0.0, 0.0, 0.0, 0.0, 0.0, 0.0, 0.0, 0.0, 0.0, 0.0, 0.0, 0.0, 0.0, 0.0, 0.0, 0.0, 0.0, 0.0, 0.0, 0.0, 0.0, 0.0, 0.0, 0.0, 0.0, 0.0, 0.0, 0.0, 0.0, 0.0, 0.0, 0.0, 0.0, 0.0, 0.0, 0.0, 0.0, 0.0, 0.0, 0.0, 0.0, 0.0, 0.0, 0.0, 0.0, 0.0, 0.0, 0.0, 0.0, 0.0, 0.0, 0.0, 0.0, 0.0, 0.0, 0.0, 0.0, 0.0, 0.0, 0.0, 0.0, 0.0, 0.0, 0.0, 0.0, 0.0, 0.0, 0.0, 0.0, 0.0, 0.0, 0.0, 0.0, 0.0, 0.0, 0.0, 0.0, 0.0, 0.0, 0.0, 0.0, 0.0, 0.0, 0.0, 0.0, 0.0, 0.0, 0.0, 0.0, 0.0, 0.0, 0.0, 0.0, 0.0, 0.0, 0.0, 0.0, 0.0, 0.0, 0.0, 0.0, 0.0, 0.0, 0.0, 0.0, 0.0, 0.0, 0.0, 0.0, 0.0, 0.0, 0.0, 0.0, 0.0, 0.0, 0.0, 0.0, 0.0, 0.0, 0.0, 0.0, 0.0, 0.0, 0.0, 0.0, 0.0, 0.0, 0.0, 0.0, 0.0, 0.0, 0.0, 0.0, 0.0, 0.0, 0.0, 0.0, 0.0, 0.0, 0.0, 0.0, 0.0, 0.0, 0.0, 0.0, 0.0, 0.0, 0.0, 0.0, 0.0, 0.0, 0.0, 0.0, 0.0, 0.0, 0.0, 0.0, 0.0, 0.0, 0.0, 0.0, 0.0])
me_circle_019.use_remesh_fix_poles = True
me_circle_019.use_remesh_preserve_attributes = False
me_circle_019.use_mirror_x = True
me_circle_019.update()
me_circle_020 = bpy.data.meshes.new('Circle.020')
me_circle_020.from_pydata([(-0.4925, 2.476, 1.363), (0.4925, 2.476, 1.363), (-0.4875, 2.979, 1.172), (0.0, 3.378, 1.246), (0.0, 1.828, 1.776), (0.0, 2.577, 1.557), (0.4875, 2.979, 1.172), (0.3393, 3.11, 2.284), (0.343, 2.74, 2.284), (0.0, 3.405, 2.284), (-0.3393, 3.11, 2.284), (-0.343, 2.74, 2.284), (0.0, 2.261, 2.284), (0.0, 2.797, 2.295), (0.2675, 3.067, 2.431), (0.2705, 2.76, 2.431), (0.0, 3.311, 2.431), (-0.2705, 2.76, 2.431), (-0.2675, 3.067, 2.431), (0.0, 2.363, 2.431), (0.0, 2.797, 2.441), (0.151, 4.155, 1.148), (0.2427, 4.155, 0.8382), (0.0, 4.155, 1.148), (-0.151, 4.155, 1.148), (0.0, 4.155, 0.9191), (-0.2427, 4.155, 0.8382), (0.0, 3.656, 1.761), (-0.1512, 3.517, 1.761), (0.0, 3.519, 1.18), (0.264, 3.366, 1.13), (-0.264, 3.366, 1.13), (0.1512, 3.517, 1.761), (0.0, 3.905, 1.074), (0.0, 3.837, 0.9149), (-0.1291, 3.836, 1.074), (0.1901, 3.716, 0.8624), (-0.1901, 3.716, 0.8624), (0.1291, 3.836, 1.074), (0.01299, 5.969, 0.3833), (0.01151, 5.969, 0.3629), (0.0, 5.969, 0.3833), (-0.01299, 5.969, 0.3833), (0.0, 5.969, 0.3664), (-0.01151, 5.969, 0.3629), (-0.0478, 4.068, 0.4371), (0.00284, 4.068, 0.4561), (0.05348, 4.068, 0.4371), (-0.008802, 5.969, 0.2782), (0.001325, 5.969, 0.2817), (0.01145, 5.969, 0.2782), (-0.1411, 4.534, 0.8365), (-0.1289, 4.534, 0.6932), (0.0, 4.534, 0.8365), (0.1289, 4.534, 0.6932), (0.1411, 4.534, 0.8365), (-0.03407, 4.485, 0.4208), (0.002341, 4.485, 0.4321), (0.03876, 4.485, 0.4208), (-0.08336, 5.521, 0.6234), (0.0, 5.521, 0.6234), (0.05377, 5.521, 0.5469), (0.05348, 5.499, 0.3688), (-0.05377, 5.521, 0.5469), (0.08336, 5.521, 0.6234), (-0.0478, 5.499, 0.3688), (0.00284, 5.499, 0.3761)], [], [(1, 5, 3, 6), (5, 0, 2, 3), (4, 5, 1), (4, 0, 5), (0, 5, 13, 11), (36, 34, 25, 22), (9, 10, 18, 16), (13, 11, 17, 20), (10, 11, 17, 18), (2, 0, 11, 10), (35, 33, 23, 24), (1, 6, 7, 8), (5, 1, 8, 13), (20, 16, 18, 17), (15, 14, 16, 20), (19, 15, 20), (19, 20, 17), (8, 7, 14, 15), (11, 12, 19, 17), (8, 13, 20, 15), (7, 9, 16, 14), (12, 8, 15, 19), (1, 8, 12, 4), (0, 4, 12, 11), (54, 22, 47, 58), (63, 59, 42, 44), (37, 35, 24, 26), (38, 36, 22, 21), (33, 38, 21, 23), (34, 37, 26, 25), (3, 2, 31, 29), (9, 7, 32, 27), (7, 6, 30, 32), (2, 10, 28, 31), (10, 9, 27, 28), (6, 3, 29, 30), (29, 31, 37, 34), (27, 32, 38, 33), (32, 30, 36, 38), (31, 28, 35, 37), (28, 27, 33, 35), (30, 29, 34, 36), (40, 43, 41, 39), (43, 44, 42, 41), (59, 60, 41, 42), (64, 61, 40, 39), (25, 26, 45, 46), (60, 64, 39, 41), (66, 65, 48, 49), (62, 66, 49, 50), (44, 43, 49, 48), (22, 25, 46, 47), (63, 44, 48, 65), (43, 40, 50, 49), (26, 52, 56, 45), (47, 46, 57, 58), (46, 45, 56, 57), (23, 21, 55, 53), (21, 22, 54, 55), (24, 23, 53, 51), (26, 24, 51, 52), (61, 54, 58, 62), (40, 61, 62, 50), (52, 63, 65, 56), (58, 57, 66, 62), (57, 56, 65, 66), (53, 55, 64, 60), (55, 54, 61, 64), (51, 53, 60, 59), (52, 51, 59, 63)])
_uv = me_circle_020.uv_layers.new(name='UVMap')
_uv.uv.foreach_set('vector', [0.0, 0.0, 0.0, 0.0, 0.0, 0.0, 0.0, 0.0, 0.0, 0.0, 0.0, 0.0, 0.0, 0.0, 0.0, 0.0, 0.0, 0.0, 0.0, 0.0, 0.0, 0.0, 0.0, 0.0, 0.0, 0.0, 0.0, 0.0, 0.0, 0.0, 0.0, 0.0, 0.0, 0.0, 0.0, 0.0, 0.0, 0.0, 0.0, 0.0, 0.0, 0.0, 0.0, 0.0, 0.0, 0.0, 0.0, 0.0, 0.0, 0.0, 0.0, 0.0, 0.0, 0.0, 0.0, 0.0, 0.0, 0.0, 0.0, 0.0, 0.0, 0.0, 0.0, 0.0, 0.0, 0.0, 0.0, 0.0, 0.0, 0.0, 0.0, 0.0, 0.0, 0.0, 0.0, 0.0, 0.0, 0.0, 0.0, 0.0, 0.0, 0.0, 0.0, 0.0, 0.0, 0.0, 0.0, 0.0, 0.0, 0.0, 0.0, 0.0, 0.0, 0.0, 0.0, 0.0, 0.0, 0.0, 0.0, 0.0, 0.0, 0.0, 0.0, 0.0, 0.0, 0.0, 0.0, 0.0, 0.0, 0.0, 0.0, 0.0, 0.0, 0.0, 0.0, 0.0, 0.0, 0.0, 0.0, 0.0, 0.0, 0.0, 0.0, 0.0, 0.0, 0.0, 0.0, 0.0, 0.0, 0.0, 0.0, 0.0, 0.0, 0.0, 0.0, 0.0, 0.0, 0.0, 0.0, 0.0, 0.0, 0.0, 0.0, 0.0, 0.0, 0.0, 0.0, 0.0, 0.0, 0.0, 0.0, 0.0, 0.0, 0.0, 0.0, 0.0, 0.0, 0.0, 0.0, 0.0, 0.0, 0.0, 0.0, 0.0, 0.0, 0.0, 0.0, 0.0, 0.0, 0.0, 0.0, 0.0, 0.0, 0.0, 0.0, 0.0, 0.0, 0.0, 0.0, 0.0, 0.0, 0.0, 0.0, 0.0, 0.0, 0.0, 0.0, 0.0, 0.0, 0.0, 0.0, 0.0, 0.0, 0.0, 0.0, 0.0, 0.0, 0.0, 0.0, 0.0, 0.0, 0.0, 0.0, 0.0, 0.0, 0.0, 0.0, 0.0, 0.0, 0.0, 0.0, 0.0, 0.0, 0.0, 0.0, 0.0, 0.0, 0.0, 0.0, 0.0, 0.0, 0.0, 0.0, 0.0, 0.0, 0.0, 0.0, 0.0, 0.0, 0.0, 0.0, 0.0, 0.0, 0.0, 0.0, 0.0, 0.0, 0.0, 0.0, 0.0, 0.0, 0.0, 0.0, 0.0, 0.0, 0.0, 0.0, 0.0, 0.0, 0.0, 0.0, 0.0, 0.0, 0.0, 0.0, 0.0, 0.0, 0.0, 0.0, 0.0, 0.0, 0.0, 0.0, 0.0, 0.0, 0.0, 0.0, 0.0, 0.0, 0.0, 0.0, 0.0, 0.0, 0.0, 0.0, 0.0, 0.0, 0.0, 0.0, 0.0, 0.0, 0.0, 0.0, 0.0, 0.0, 0.0, 0.0, 0.0, 0.0, 0.0, 0.0, 0.0, 0.0, 0.0, 0.0, 0.0, 0.0, 0.0, 0.0, 0.0, 0.0, 0.0, 0.0, 0.0, 0.0, 0.0, 0.0, 0.0, 0.0, 0.0, 0.0, 0.0, 0.0, 0.0, 0.0, 0.0, 0.0, 0.0, 0.0, 0.0, 0.0, 0.0, 0.0, 0.0, 0.0, 0.0, 0.0, 0.0, 0.0, 0.0, 0.0, 0.0, 0.0, 0.0, 0.0, 0.0, 0.0, 0.0, 0.0, 0.0, 0.0, 0.0, 0.0, 0.0, 0.0, 0.0, 0.0, 0.0, 0.0, 0.0, 0.0, 0.0, 0.0, 0.0, 0.0, 0.0, 0.0, 0.0, 0.0, 0.0, 0.0, 0.0, 0.0, 0.0, 0.0, 0.0, 0.0, 0.0, 0.0, 0.0, 0.0, 0.0, 0.0, 0.0, 0.0, 0.0, 0.0, 0.0, 0.0, 0.0, 0.0, 0.0, 0.0, 0.0, 0.0, 0.0, 0.0, 0.0, 0.0, 0.0, 0.0, 0.0, 0.0, 0.0, 0.0, 0.0, 0.0, 0.0, 0.0, 0.0, 0.0, 0.0, 0.0, 0.0, 0.0, 0.0, 0.0, 0.0, 0.0, 0.0, 0.0, 0.0, 0.0, 0.0, 0.0, 0.0, 0.0, 0.0, 0.0, 0.0, 0.0, 0.0, 0.0, 0.0, 0.0, 0.0, 0.0, 0.0, 0.0, 0.0, 0.0, 0.0, 0.0, 0.0, 0.0, 0.0, 0.0, 0.0, 0.0, 0.0, 0.0, 0.0, 0.0, 0.0, 0.0, 0.0, 0.0, 0.0, 0.0, 0.0, 0.0, 0.0, 0.0, 0.0, 0.0, 0.0, 0.0, 0.0, 0.0, 0.0, 0.0, 0.0, 0.0, 0.0, 0.0, 0.0, 0.0, 0.0, 0.0, 0.0, 0.0, 0.0, 0.0, 0.0, 0.0, 0.0, 0.0, 0.0, 0.0, 0.0, 0.0, 0.0, 0.0, 0.0, 0.0, 0.0, 0.0, 0.0, 0.0, 0.0, 0.0, 0.0, 0.0, 0.0, 0.0, 0.0, 0.0, 0.0, 0.0, 0.0, 0.0, 0.0, 0.0, 0.0, 0.0, 0.0, 0.0, 0.0, 0.0, 0.0, 0.0, 0.0, 0.0, 0.0, 0.0, 0.0, 0.0, 0.0, 0.0, 0.0, 0.0, 0.0, 0.0, 0.0, 0.0, 0.0, 0.0, 0.0, 0.0, 0.0, 0.0, 0.0, 0.0, 0.0, 0.0, 0.0, 0.0, 0.0, 0.0, 0.0, 0.0, 0.0, 0.0, 0.0, 0.0, 0.0, 0.0, 0.0, 0.0, 0.0, 0.0, 0.0])
me_circle_020.use_remesh_fix_poles = True
me_circle_020.use_remesh_preserve_attributes = False
me_circle_020.use_mirror_x = True
me_circle_020.update()
me_circle_021 = bpy.data.meshes.new('Circle.021')
me_circle_021.from_pydata([(0.8138, 6.371, 1.322), (0.7765, 7.436, 1.155), (0.7951, 6.903, 1.239), (0.7948, 7.464, 1.334), (0.8029, 7.221, 1.369), (0.8321, 6.399, 1.502), (0.8226, 6.659, 1.457), (0.781, 7.583, 1.224), (2.292, 7.341, 1.045), (2.277, 7.761, 0.9786), (2.258, 7.927, 0.9538), (2.245, 7.124, 1.169), (2.213, 8.041, 1.025), (2.275, 7.954, 1.118), (2.3, 7.607, 1.17), (2.309, 7.367, 1.209), (0.8317, 6.135, 1.451), (0.7841, 7.492, 1.238), (0.8036, 6.926, 1.324), (0.8128, 6.94, 1.413)], [(9, 1)], [(9, 10, 1, 7, 3, 4, 18, 19, 6, 5, 0, 8), (0, 5, 16), (18, 4, 19), (2, 18, 4, 3, 1), (10, 9, 14, 13, 12), (8, 11, 15), (9, 8, 15, 14), (0, 16, 11, 8), (16, 5, 15, 11), (5, 6, 14, 15), (3, 7, 17, 12, 13), (7, 1, 10, 12, 17), (6, 19, 4, 14), (1, 3, 7), (0, 2, 1, 10, 9, 8), (4, 3, 13, 14), (19, 18, 2, 0, 5, 6)])
_uv = me_circle_021.uv_layers.new(name='UVMap')
_uv.uv.foreach_set('vector', [0.0, 0.0, 0.0, 0.0, 0.0, 0.0, 0.0, 0.0, 0.0, 0.0, 0.0, 0.0, 0.0, 0.0, 0.0, 0.0, 0.0, 0.0, 0.0, 0.0, 0.0, 0.0, 0.0, 0.0, 0.0, 0.0, 0.0, 0.0, 0.0, 0.0, 0.0, 0.0, 0.0, 0.0, 0.0, 0.0, 0.0, 0.0, 0.0, 0.0, 0.0, 0.0, 0.0, 0.0, 0.0, 0.0, 0.0, 0.0, 0.0, 0.0, 0.0, 0.0, 0.0, 0.0, 0.0, 0.0, 0.0, 0.0, 0.0, 0.0, 0.0, 0.0, 0.0, 0.0, 0.0, 0.0, 0.0, 0.0, 0.0, 0.0, 0.0, 0.0, 0.0, 0.0, 0.0, 0.0, 0.0, 0.0, 0.0, 0.0, 0.0, 0.0, 0.0, 0.0, 0.0, 0.0, 0.0, 0.0, 0.0, 0.0, 0.0, 0.0, 0.0, 0.0, 0.0, 0.0, 0.0, 0.0, 0.0, 0.0, 0.0, 0.0, 0.0, 0.0, 0.0, 0.0, 0.0, 0.0, 0.0, 0.0, 0.0, 0.0, 0.0, 0.0, 0.0, 0.0, 0.0, 0.0, 0.0, 0.0, 0.0, 0.0, 0.0, 0.0, 0.0, 0.0, 0.0, 0.0, 0.0, 0.0, 0.0, 0.0, 0.0, 0.0, 0.0, 0.0, 0.0, 0.0, 0.0, 0.0, 0.0, 0.0, 0.0, 0.0, 0.0, 0.0, 0.0, 0.0, 0.0, 0.0, 0.0, 0.0, 0.0, 0.0, 0.0, 0.0, 0.0, 0.0, 0.0, 0.0])
me_circle_021.use_remesh_fix_poles = True
me_circle_021.use_remesh_preserve_attributes = False
me_circle_021.update()

# ---- objects
ob_camera = bpy.data.objects.new('Camera', cam_camera)
ob_body = bpy.data.objects.new('body', me_circle)
ob_tail = bpy.data.objects.new('tail', me_circle_001)
ob_tail_horz_fin = bpy.data.objects.new('tail horz fin', me_circle_002)
ob_nose = bpy.data.objects.new('nose ', me_circle_003)
ob_rotor_hub = bpy.data.objects.new('rotor hub', me_circle_005)
ob_rotor = bpy.data.objects.new('rotor', me_circle_006)
ob_nose_joiner = bpy.data.objects.new('nose joiner', me_circle_007)
ob_nose_joiner_btm = bpy.data.objects.new('nose joiner btm', me_circle_008)
ob_nose_joiner_001 = bpy.data.objects.new('nose joiner.001', me_circle_009)
ob_empty = bpy.data.objects.new('Empty', None)
ob_circle = bpy.data.objects.new('Circle', me_circle_014)
ob_struts_front = bpy.data.objects.new('struts front', me_circle_015)
ob_struts_rear = bpy.data.objects.new('struts rear', me_circle_017)
ob_nozzles = bpy.data.objects.new('nozzles', me_circle_018)
ob_rotor_hub_003 = bpy.data.objects.new('rotor hub.003', me_circle_022)
ob_engine_hub_thing = bpy.data.objects.new('engine hub thing', me_circle_023)
ob_tail_wheel_strut = bpy.data.objects.new('tail wheel strut', me_circle_012)
ob_rear_support = bpy.data.objects.new('REAR SUPPORT', me_circle_016)
ob_front_wheel = bpy.data.objects.new('front wheel', me_circle_011)
ob_rear_wheel = bpy.data.objects.new('rear wheel', me_circle_013)
ob_skid = bpy.data.objects.new('skid', me_circle_010)
ob_wings = bpy.data.objects.new('wings', me_circle_004)
ob_rotor_hub_001 = bpy.data.objects.new('rotor hub.001', me_circle_019)
ob_rotor_hub_002 = bpy.data.objects.new('rotor hub.002', me_circle_020)
ob_stub_wings_top = bpy.data.objects.new('stub wings top', me_circle_021)

# ---- transforms, parenting, visibility, modifiers, constraints
ob_camera.location = (7.359, -6.926, 4.958)
ob_camera.rotation_euler = (1.109, 0.0, 0.8149)
ob_camera.lock_rotations_4d = False
ob_camera.empty_display_type = 'ARROWS'
ob_camera.color = (0.0, 0.0, 0.0, 0.0)
ob_camera.display_type = 'WIRE'
ob_camera.lineart.crease_threshold = 0.0
ob_body.location = (0.0002388, 0.0, 0.0)
ob_body.scale = (0.847, 0.847, 0.847)
ob_body.use_mesh_mirror_x = True
_m = ob_body.modifiers.new('Mirror', 'MIRROR')
_m.use_clip = True
ob_tail.location = (0.0002388, 0.0, 0.0)
ob_tail.scale = (0.847, 0.847, 0.847)
ob_tail_horz_fin.location = (0.0002388, 0.0, 0.0)
ob_tail_horz_fin.scale = (0.847, 0.847, 0.847)
_m = ob_tail_horz_fin.modifiers.new('Mirror', 'MIRROR')
_m.use_clip = True
ob_nose.location = (0.0002388, 0.0, 0.0)
ob_nose.scale = (0.847, 0.847, 0.847)
ob_rotor_hub.location = (0.0002388, 0.0, 0.0)
ob_rotor_hub.scale = (0.847, 0.847, 0.847)
ob_rotor_hub.use_mesh_mirror_x = True
ob_rotor.location = (0.0002388, 0.0, 0.0)
ob_rotor.scale = (0.847, 0.847, 0.847)
ob_rotor.use_mesh_mirror_x = True
ob_nose_joiner.location = (0.0002388, 0.0, 0.0)
ob_nose_joiner.scale = (0.847, 0.847, 0.847)
ob_nose_joiner_btm.location = (0.0002388, 0.0, 0.0)
ob_nose_joiner_btm.scale = (0.847, 0.847, 0.847)
ob_nose_joiner_btm.use_mesh_mirror_x = True
ob_nose_joiner_001.location = (0.0002388, 0.0, 0.0)
ob_nose_joiner_001.scale = (0.847, 0.847, 0.847)
ob_empty.parent = ob_front_wheel
ob_empty.matrix_parent_inverse = Matrix(((1.0, -0.0, 0.0, -0.08638), (-0.0, 1.0, -0.0, 0.0), (0.0, -0.0, 1.0, -0.0), (-0.0, 0.0, -0.0, 1.0)))
ob_empty.location = (-0.003582, 0.0, 0.0)
ob_empty.scale = (0.847, 0.847, 0.847)
ob_empty.empty_display_type = 'ARROWS'
ob_empty.hide_render = True
ob_circle.location = (0.0002388, 0.0, 0.0)
ob_circle.scale = (0.847, 0.847, 0.847)
_m = ob_circle.modifiers.new('Mirror', 'MIRROR')
ob_struts_front.location = (0.0002388, 0.0, 0.0)
ob_struts_front.scale = (0.847, 0.847, 0.847)
_m = ob_struts_front.modifiers.new('Mirror', 'MIRROR')
ob_struts_rear.location = (0.0002388, 0.0, 0.0)
ob_struts_rear.scale = (0.847, 0.847, 0.847)
_m = ob_struts_rear.modifiers.new('Mirror', 'MIRROR')
ob_nozzles.location = (0.0002388, 0.0, 0.0)
ob_nozzles.scale = (0.847, 0.847, 0.847)
_m = ob_nozzles.modifiers.new('Mirror', 'MIRROR')
ob_rotor_hub_003.location = (0.0002388, 0.0, 0.0)
ob_rotor_hub_003.scale = (0.847, 0.847, 0.847)
ob_rotor_hub_003.use_mesh_mirror_x = True
ob_engine_hub_thing.location = (0.0002388, 0.0, 0.0)
ob_engine_hub_thing.scale = (0.847, 0.847, 0.847)
ob_engine_hub_thing.use_mesh_mirror_x = True
_m = ob_engine_hub_thing.modifiers.new('Mirror', 'MIRROR')
_m.use_clip = True
ob_tail_wheel_strut.location = (0.0, 3.541, 0.7302)
ob_rear_support.location = (0.0, 0.0, 0.0)
ob_rear_support.use_mesh_mirror_x = True
ob_front_wheel.location = (0.1114, 0.0, 0.0)
_m = ob_front_wheel.modifiers.new('Mirror', 'MIRROR')
_m.mirror_object = ob_empty
_m = ob_front_wheel.modifiers.new('Mirror.001', 'MIRROR')
_m.mirror_object = ob_body
ob_rear_wheel.location = (0.05045, 6.639, -0.3497)
_m = ob_rear_wheel.modifiers.new('Mirror', 'MIRROR')
_m.mirror_object = ob_tail_wheel_strut
ob_skid.location = (0.0, 0.0, 0.0)
_m = ob_skid.modifiers.new('Mirror', 'MIRROR')
ob_wings.location = (0.0, 0.0, 0.0)
_m = ob_wings.modifiers.new('Mirror', 'MIRROR')
ob_rotor_hub_001.location = (0.0, 0.0, 0.0)
ob_rotor_hub_001.use_mesh_mirror_x = True
_m = ob_rotor_hub_001.modifiers.new('Mirror', 'MIRROR')
ob_rotor_hub_002.location = (0.0, 0.0, 0.0)
ob_rotor_hub_002.use_mesh_mirror_x = True
ob_stub_wings_top.location = (0.0, -4.195, 0.0)
_m = ob_stub_wings_top.modifiers.new('Mirror', 'MIRROR')

# ---- collection membership
col_collection.objects.link(ob_camera)
col_whaleplane.objects.link(ob_body)
col_whaleplane.objects.link(ob_tail)
col_whaleplane.objects.link(ob_tail_horz_fin)
col_whaleplane.objects.link(ob_nose)
col_whaleplane.objects.link(ob_rotor_hub)
col_whaleplane.objects.link(ob_rotor)
col_whaleplane.objects.link(ob_nose_joiner)
col_whaleplane.objects.link(ob_nose_joiner_btm)
col_whaleplane.objects.link(ob_nose_joiner_001)
col_whaleplane.objects.link(ob_empty)
col_whaleplane.objects.link(ob_circle)
col_whaleplane.objects.link(ob_struts_front)
col_whaleplane.objects.link(ob_struts_rear)
col_whaleplane.objects.link(ob_nozzles)
col_whaleplane.objects.link(ob_rotor_hub_003)
col_whaleplane.objects.link(ob_engine_hub_thing)
col_old_stuff.objects.link(ob_tail_wheel_strut)
col_old_stuff.objects.link(ob_rear_support)
col_old_stuff.objects.link(ob_front_wheel)
col_old_stuff.objects.link(ob_rear_wheel)
col_old_stuff.objects.link(ob_skid)
col_old_stuff.objects.link(ob_wings)
col_old_stuff.objects.link(ob_rotor_hub_001)
col_old_stuff.objects.link(ob_rotor_hub_002)
col_old_stuff.objects.link(ob_stub_wings_top)

# ---- scene / render settings (as saved in the file)
scene.camera = ob_camera
scene.frame_start = 1; scene.frame_end = 250; scene.frame_set(192)
scene.render.engine = 'BLENDER_EEVEE_NEXT'
scene.cycles.sampling_pattern = 'TABULATED_SOBOL'
scene.cycles.use_light_tree = False
scene.view_settings.view_transform = 'Filmic'
bpy.context.view_layer.update()

# ---- added for rendering (the .blend has no usable light): sun
light_auto_sun = bpy.data.lights.new('AutoSun', 'SUN')
light_auto_sun.energy = 3.0
light_auto_sun.angle = 0.0523599
ob_auto_sun = bpy.data.objects.new('AutoSun', light_auto_sun)
scene.collection.objects.link(ob_auto_sun)
ob_auto_sun.rotation_euler = (0.872665, 0.174533, 0.523599)
bpy.context.view_layer.update()
